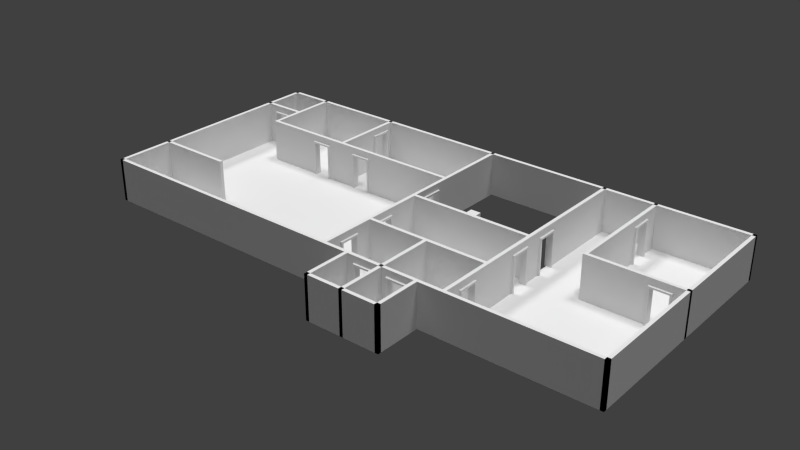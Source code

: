 # Source: Office.blend  (saved by Blender 2.73.0; exported with 4.5.12 LTS)
import bpy
from mathutils import Matrix  # noqa: F401  (used for matrix-valued properties, if any)

bpy.ops.wm.read_factory_settings(use_empty=True)
scene = bpy.context.scene
scene.name = 'Scene'

# ---- collections
col_collection_1 = bpy.data.collections.new('Collection 1'); scene.collection.children.link(col_collection_1)

# ---- materials (node trees are filled in below, after node groups)
mat_mat_floor = bpy.data.materials.new('Mat_Floor')
mat_mat_floor.alpha_threshold = 0.0
mat_mat_floor.use_transparent_shadow = False
mat_mat_floor.roughness = 0.5
mat_mat_floor.line_color = (0.0, 0.0, 0.0, 1.0)
mat_mat_wall = bpy.data.materials.new('Mat_Wall')
mat_mat_wall.alpha_threshold = 0.0
mat_mat_wall.use_transparent_shadow = False
mat_mat_wall.roughness = 0.5
mat_mat_wall.specular_intensity = 0.0

# ---- material node trees

# ---- world
world_world = bpy.data.worlds.new('World'); scene.world = world_world
world_world.color = (0.05088, 0.05088, 0.05088)
world_world.use_sun_shadow = False
world_world.sun_shadow_jitter_overblur = 0.0
world_world.cycles.sampling_method = 'MANUAL'
world_world.cycles.sample_map_resolution = 256

# ---- lights
light_sun_002 = bpy.data.lights.new('Sun.002', 'SUN')
light_sun_002.transmission_factor = 0.0
light_sun_002.angle = 0.1993
light_sun_002.energy = 1.0
light_sun_002.shadow_buffer_clip_start = 0.5
light_sun_002.shadow_soft_size = 0.1
light_sun_002.shadow_cascade_max_distance = 1000.0
light_sun_002.cycles.use_multiple_importance_sampling = False
light_sun_001 = bpy.data.lights.new('Sun.001', 'SUN')
light_sun_001.transmission_factor = 0.0
light_sun_001.angle = 0.1993
light_sun_001.energy = 1.0
light_sun_001.shadow_buffer_clip_start = 0.5
light_sun_001.shadow_soft_size = 0.1
light_sun_001.shadow_cascade_max_distance = 1000.0
light_sun_001.cycles.use_multiple_importance_sampling = False
light_sun = bpy.data.lights.new('Sun', 'SUN')
light_sun.transmission_factor = 0.0
light_sun.angle = 0.1993
light_sun.energy = 1.0
light_sun.shadow_buffer_clip_start = 0.5
light_sun.shadow_soft_size = 0.1
light_sun.shadow_cascade_max_distance = 1000.0
light_sun.cycles.use_multiple_importance_sampling = False

# ---- meshes
me_cube_016 = bpy.data.meshes.new('Cube.016')
me_cube_016.from_pydata([(-0.2, -0.6, 0.0), (-0.2, 0.6, 0.0), (0.2, 0.6, 0.0), (0.2, -0.6, 0.0), (-0.2, -0.6, 2.1), (-0.2, 0.6, 2.1), (0.2, 0.6, 2.1), (0.2, -0.6, 2.1), (-0.2, -0.5, 2.1), (0.2, -0.5, 2.1), (0.2, -0.5, 0.0), (-0.2, 0.5, 2.1), (0.2, 0.5, 0.0), (0.2, 0.5, 2.1), (-0.2, -0.6, 2.0), (-0.2, 0.6, 2.0), (0.2, 0.6, 2.0), (0.2, -0.6, 2.0), (0.2, -0.5, 2.0), (0.2, 0.5, 2.0), (-0.2, 0.5, 2.0), (-0.2, -0.5, 0.0), (-0.2, 0.5, 0.0), (-0.2, -0.5, 2.0), (-0.15, 0.6, 2.1), (-0.15, 0.6, 0.0), (-0.15, -0.6, 2.1), (-0.15, -0.6, 0.0), (-0.15, -0.5, 2.1), (-0.15, 0.5, 2.1), (-0.15, -0.6, 2.0), (-0.15, 0.6, 2.0), (-0.15, -0.5, 2.0), (-0.15, 0.5, 0.0), (-0.15, -0.5, 0.0), (-0.15, 0.5, 2.0), (0.15, 0.6, 2.1), (0.15, -0.6, 0.0), (0.15, -0.6, 2.0), (0.15, 0.5, 0.0), (0.15, -0.5, 0.0), (0.15, 0.5, 2.0), (0.15, 0.6, 0.0), (0.15, -0.6, 2.1), (0.15, -0.5, 2.1), (0.15, 0.5, 2.1), (0.15, 0.6, 2.0), (0.15, -0.5, 2.0), (1.49e-08, 0.65, 0.0), (1.49e-08, -0.65, 2.15), (1.49e-08, -0.5, 2.15), (1.49e-08, 0.5, 2.15), (1.49e-08, 0.65, 2.0), (-1.49e-08, -0.5, 2.0), (1.49e-08, 0.65, 2.15), (1.49e-08, -0.65, 0.0), (1.49e-08, -0.65, 2.0), (-1.49e-08, 0.5, 0.0), (-1.49e-08, -0.5, 0.0), (1.49e-08, 0.5, 2.0)], [], [(46, 16, 2, 42), (18, 17, 3, 10), (30, 14, 0, 27), (29, 24, 5, 11), (26, 28, 8, 4), (16, 19, 12, 2), (28, 29, 11, 8), (6, 13, 19, 16), (13, 9, 18, 19), (26, 4, 14, 30), (9, 7, 17, 18), (36, 6, 16, 46), (11, 5, 15, 20), (32, 34, 21, 23), (20, 15, 1, 22), (39, 42, 2, 12), (37, 40, 10, 3), (35, 32, 23, 20), (14, 23, 21, 0), (8, 11, 20, 23), (4, 8, 23, 14), (33, 35, 20, 22), (57, 59, 35, 33), (59, 53, 32, 35), (0, 21, 34, 27), (22, 1, 25, 33), (53, 58, 34, 32), (5, 24, 31, 15), (49, 26, 30, 56), (50, 51, 29, 28), (49, 50, 28, 26), (51, 54, 24, 29), (56, 30, 27, 55), (15, 31, 25, 1), (17, 38, 37, 3), (13, 6, 36, 45), (7, 9, 44, 43), (9, 13, 45, 44), (7, 43, 38, 17), (18, 10, 40, 47), (19, 18, 47, 41), (12, 19, 41, 39), (55, 58, 40, 37), (57, 48, 42, 39), (54, 36, 46, 52), (52, 46, 42, 48), (31, 52, 48, 25), (24, 54, 52, 31), (33, 25, 48, 57), (27, 34, 58, 55), (38, 56, 55, 37), (45, 36, 54, 51), (43, 44, 50, 49), (44, 45, 51, 50), (43, 49, 56, 38), (47, 40, 58, 53), (41, 47, 53, 59), (39, 41, 59, 57)])
me_cube_016.use_remesh_preserve_volume = False
me_cube_016.use_remesh_preserve_attributes = False
me_cube_016.use_mirror_vertex_groups = False
me_cube_016.update()
me_cube_015 = bpy.data.meshes.new('Cube.015')
me_cube_015.from_pydata([(-0.2, -0.6, 0.0), (-0.2, 0.6, 0.0), (0.2, 0.6, 0.0), (0.2, -0.6, 0.0), (-0.2, -0.6, 2.1), (-0.2, 0.6, 2.1), (0.2, 0.6, 2.1), (0.2, -0.6, 2.1), (-0.2, -0.5, 2.1), (0.2, -0.5, 2.1), (0.2, -0.5, 0.0), (-0.2, 0.5, 2.1), (0.2, 0.5, 0.0), (0.2, 0.5, 2.1), (-0.2, -0.6, 2.0), (-0.2, 0.6, 2.0), (0.2, 0.6, 2.0), (0.2, -0.6, 2.0), (0.2, -0.5, 2.0), (0.2, 0.5, 2.0), (-0.2, 0.5, 2.0), (-0.2, -0.5, 0.0), (-0.2, 0.5, 0.0), (-0.2, -0.5, 2.0), (-0.15, 0.6, 2.1), (-0.15, 0.6, 0.0), (-0.15, -0.6, 2.1), (-0.15, -0.6, 0.0), (-0.15, -0.5, 2.1), (-0.15, 0.5, 2.1), (-0.15, -0.6, 2.0), (-0.15, 0.6, 2.0), (-0.15, -0.5, 2.0), (-0.15, 0.5, 0.0), (-0.15, -0.5, 0.0), (-0.15, 0.5, 2.0), (0.15, 0.6, 2.1), (0.15, -0.6, 0.0), (0.15, -0.6, 2.0), (0.15, 0.5, 0.0), (0.15, -0.5, 0.0), (0.15, 0.5, 2.0), (0.15, 0.6, 0.0), (0.15, -0.6, 2.1), (0.15, -0.5, 2.1), (0.15, 0.5, 2.1), (0.15, 0.6, 2.0), (0.15, -0.5, 2.0), (1.49e-08, 0.65, 0.0), (1.49e-08, -0.65, 2.15), (1.49e-08, -0.5, 2.15), (1.49e-08, 0.5, 2.15), (1.49e-08, 0.65, 2.0), (-1.49e-08, -0.5, 2.0), (1.49e-08, 0.65, 2.15), (1.49e-08, -0.65, 0.0), (1.49e-08, -0.65, 2.0), (-1.49e-08, 0.5, 0.0), (-1.49e-08, -0.5, 0.0), (1.49e-08, 0.5, 2.0)], [], [(46, 16, 2, 42), (18, 17, 3, 10), (30, 14, 0, 27), (29, 24, 5, 11), (26, 28, 8, 4), (16, 19, 12, 2), (28, 29, 11, 8), (6, 13, 19, 16), (13, 9, 18, 19), (26, 4, 14, 30), (9, 7, 17, 18), (36, 6, 16, 46), (11, 5, 15, 20), (32, 34, 21, 23), (20, 15, 1, 22), (39, 42, 2, 12), (37, 40, 10, 3), (35, 32, 23, 20), (14, 23, 21, 0), (8, 11, 20, 23), (4, 8, 23, 14), (33, 35, 20, 22), (57, 59, 35, 33), (59, 53, 32, 35), (0, 21, 34, 27), (22, 1, 25, 33), (53, 58, 34, 32), (5, 24, 31, 15), (49, 26, 30, 56), (50, 51, 29, 28), (49, 50, 28, 26), (51, 54, 24, 29), (56, 30, 27, 55), (15, 31, 25, 1), (17, 38, 37, 3), (13, 6, 36, 45), (7, 9, 44, 43), (9, 13, 45, 44), (7, 43, 38, 17), (18, 10, 40, 47), (19, 18, 47, 41), (12, 19, 41, 39), (55, 58, 40, 37), (57, 48, 42, 39), (54, 36, 46, 52), (52, 46, 42, 48), (31, 52, 48, 25), (24, 54, 52, 31), (33, 25, 48, 57), (27, 34, 58, 55), (38, 56, 55, 37), (45, 36, 54, 51), (43, 44, 50, 49), (44, 45, 51, 50), (43, 49, 56, 38), (47, 40, 58, 53), (41, 47, 53, 59), (39, 41, 59, 57)])
me_cube_015.use_remesh_preserve_volume = False
me_cube_015.use_remesh_preserve_attributes = False
me_cube_015.use_mirror_vertex_groups = False
me_cube_015.update()
me_cube_014 = bpy.data.meshes.new('Cube.014')
me_cube_014.from_pydata([(0.2, -0.6, 0.0), (0.2, -0.6, 2.1), (0.2, -0.5, 2.1), (0.2, -0.5, 0.0), (0.2, -0.6, 2.0), (0.2, -0.5, 2.0), (0.0, 0.0, 2.0), (1.49e-08, 0.0, 2.15), (0.15, 0.0, 2.0), (0.15, 0.0, 2.1), (0.2, 0.0, 2.0), (0.2, 0.0, 2.1), (0.15, -0.6, 0.0), (0.15, -0.6, 2.0), (0.15, -0.5, 0.0), (0.15, -0.6, 2.1), (0.15, -0.5, 2.1), (0.15, -0.5, 2.0), (1.49e-08, -0.65, 2.15), (1.49e-08, -0.5, 2.15), (-1.49e-08, -0.5, 2.0), (1.49e-08, -0.65, 0.0), (1.49e-08, -0.65, 2.0), (-1.49e-08, -0.5, 0.0)], [], [(5, 4, 0, 3), (11, 2, 5, 10), (2, 1, 4, 5), (12, 14, 3, 0), (16, 9, 7, 19), (2, 11, 9, 16), (4, 13, 12, 0), (1, 2, 16, 15), (1, 15, 13, 4), (5, 3, 14, 17), (10, 5, 17, 8), (21, 23, 14, 12), (13, 22, 21, 12), (15, 16, 19, 18), (15, 18, 22, 13), (17, 14, 23, 20), (8, 17, 20, 6)])
me_cube_014.use_remesh_preserve_volume = False
me_cube_014.use_remesh_preserve_attributes = False
me_cube_014.use_mirror_vertex_groups = False
me_cube_014.update()
me_cube_013 = bpy.data.meshes.new('Cube.013')
me_cube_013.from_pydata([(-0.2, -0.6, 0.0), (-0.2, 0.6, 0.0), (0.2, 0.6, 0.0), (0.2, -0.6, 0.0), (-0.2, -0.6, 2.1), (-0.2, 0.6, 2.1), (0.2, 0.6, 2.1), (0.2, -0.6, 2.1), (-0.2, -0.5, 2.1), (0.2, -0.5, 2.1), (0.2, -0.5, 0.0), (-0.2, 0.5, 2.1), (0.2, 0.5, 0.0), (0.2, 0.5, 2.1), (-0.2, -0.6, 2.0), (-0.2, 0.6, 2.0), (0.2, 0.6, 2.0), (0.2, -0.6, 2.0), (0.2, -0.5, 2.0), (0.2, 0.5, 2.0), (-0.2, 0.5, 2.0), (-0.2, -0.5, 0.0), (-0.2, 0.5, 0.0), (-0.2, -0.5, 2.0), (-0.15, 0.6, 2.1), (-0.15, 0.6, 0.0), (-0.15, -0.6, 2.1), (-0.15, -0.6, 0.0), (-0.15, -0.5, 2.1), (-0.15, 0.5, 2.1), (-0.15, -0.6, 2.0), (-0.15, 0.6, 2.0), (-0.15, -0.5, 2.0), (-0.15, 0.5, 0.0), (-0.15, -0.5, 0.0), (-0.15, 0.5, 2.0), (0.15, 0.6, 2.1), (0.15, -0.6, 0.0), (0.15, -0.6, 2.0), (0.15, 0.5, 0.0), (0.15, -0.5, 0.0), (0.15, 0.5, 2.0), (0.15, 0.6, 0.0), (0.15, -0.6, 2.1), (0.15, -0.5, 2.1), (0.15, 0.5, 2.1), (0.15, 0.6, 2.0), (0.15, -0.5, 2.0), (1.49e-08, 0.65, 0.0), (1.49e-08, -0.65, 2.15), (1.49e-08, -0.5, 2.15), (1.49e-08, 0.5, 2.15), (1.49e-08, 0.65, 2.0), (-1.49e-08, -0.5, 2.0), (1.49e-08, 0.65, 2.15), (1.49e-08, -0.65, 0.0), (1.49e-08, -0.65, 2.0), (-1.49e-08, 0.5, 0.0), (-1.49e-08, -0.5, 0.0), (1.49e-08, 0.5, 2.0)], [], [(46, 16, 2, 42), (18, 17, 3, 10), (30, 14, 0, 27), (29, 24, 5, 11), (26, 28, 8, 4), (16, 19, 12, 2), (28, 29, 11, 8), (6, 13, 19, 16), (13, 9, 18, 19), (26, 4, 14, 30), (9, 7, 17, 18), (36, 6, 16, 46), (11, 5, 15, 20), (32, 34, 21, 23), (20, 15, 1, 22), (39, 42, 2, 12), (37, 40, 10, 3), (35, 32, 23, 20), (14, 23, 21, 0), (8, 11, 20, 23), (4, 8, 23, 14), (33, 35, 20, 22), (57, 59, 35, 33), (59, 53, 32, 35), (0, 21, 34, 27), (22, 1, 25, 33), (53, 58, 34, 32), (5, 24, 31, 15), (49, 26, 30, 56), (50, 51, 29, 28), (49, 50, 28, 26), (51, 54, 24, 29), (56, 30, 27, 55), (15, 31, 25, 1), (17, 38, 37, 3), (13, 6, 36, 45), (7, 9, 44, 43), (9, 13, 45, 44), (7, 43, 38, 17), (18, 10, 40, 47), (19, 18, 47, 41), (12, 19, 41, 39), (55, 58, 40, 37), (57, 48, 42, 39), (54, 36, 46, 52), (52, 46, 42, 48), (31, 52, 48, 25), (24, 54, 52, 31), (33, 25, 48, 57), (27, 34, 58, 55), (38, 56, 55, 37), (45, 36, 54, 51), (43, 44, 50, 49), (44, 45, 51, 50), (43, 49, 56, 38), (47, 40, 58, 53), (41, 47, 53, 59), (39, 41, 59, 57)])
me_cube_013.use_remesh_preserve_volume = False
me_cube_013.use_remesh_preserve_attributes = False
me_cube_013.use_mirror_vertex_groups = False
me_cube_013.update()
me_cube_012 = bpy.data.meshes.new('Cube.012')
me_cube_012.from_pydata([(-0.2, -0.6, 0.0), (-0.2, 0.6, 0.0), (0.2, 0.6, 0.0), (0.2, -0.6, 0.0), (-0.2, -0.6, 2.1), (-0.2, 0.6, 2.1), (0.2, 0.6, 2.1), (0.2, -0.6, 2.1), (-0.2, -0.5, 2.1), (0.2, -0.5, 2.1), (0.2, -0.5, 0.0), (-0.2, 0.5, 2.1), (0.2, 0.5, 0.0), (0.2, 0.5, 2.1), (-0.2, -0.6, 2.0), (-0.2, 0.6, 2.0), (0.2, 0.6, 2.0), (0.2, -0.6, 2.0), (0.2, -0.5, 2.0), (0.2, 0.5, 2.0), (-0.2, 0.5, 2.0), (-0.2, -0.5, 0.0), (-0.2, 0.5, 0.0), (-0.2, -0.5, 2.0), (-0.15, 0.6, 2.1), (-0.15, 0.6, 0.0), (-0.15, -0.6, 2.1), (-0.15, -0.6, 0.0), (-0.15, -0.5, 2.1), (-0.15, 0.5, 2.1), (-0.15, -0.6, 2.0), (-0.15, 0.6, 2.0), (-0.15, -0.5, 2.0), (-0.15, 0.5, 0.0), (-0.15, -0.5, 0.0), (-0.15, 0.5, 2.0), (0.15, 0.6, 2.1), (0.15, -0.6, 0.0), (0.15, -0.6, 2.0), (0.15, 0.5, 0.0), (0.15, -0.5, 0.0), (0.15, 0.5, 2.0), (0.15, 0.6, 0.0), (0.15, -0.6, 2.1), (0.15, -0.5, 2.1), (0.15, 0.5, 2.1), (0.15, 0.6, 2.0), (0.15, -0.5, 2.0), (1.49e-08, 0.65, 0.0), (1.49e-08, -0.65, 2.15), (1.49e-08, -0.5, 2.15), (1.49e-08, 0.5, 2.15), (1.49e-08, 0.65, 2.0), (-1.49e-08, -0.5, 2.0), (1.49e-08, 0.65, 2.15), (1.49e-08, -0.65, 0.0), (1.49e-08, -0.65, 2.0), (-1.49e-08, 0.5, 0.0), (-1.49e-08, -0.5, 0.0), (1.49e-08, 0.5, 2.0)], [], [(46, 16, 2, 42), (18, 17, 3, 10), (30, 14, 0, 27), (29, 24, 5, 11), (26, 28, 8, 4), (16, 19, 12, 2), (28, 29, 11, 8), (6, 13, 19, 16), (13, 9, 18, 19), (26, 4, 14, 30), (9, 7, 17, 18), (36, 6, 16, 46), (11, 5, 15, 20), (32, 34, 21, 23), (20, 15, 1, 22), (39, 42, 2, 12), (37, 40, 10, 3), (35, 32, 23, 20), (14, 23, 21, 0), (8, 11, 20, 23), (4, 8, 23, 14), (33, 35, 20, 22), (57, 59, 35, 33), (59, 53, 32, 35), (0, 21, 34, 27), (22, 1, 25, 33), (53, 58, 34, 32), (5, 24, 31, 15), (49, 26, 30, 56), (50, 51, 29, 28), (49, 50, 28, 26), (51, 54, 24, 29), (56, 30, 27, 55), (15, 31, 25, 1), (17, 38, 37, 3), (13, 6, 36, 45), (7, 9, 44, 43), (9, 13, 45, 44), (7, 43, 38, 17), (18, 10, 40, 47), (19, 18, 47, 41), (12, 19, 41, 39), (55, 58, 40, 37), (57, 48, 42, 39), (54, 36, 46, 52), (52, 46, 42, 48), (31, 52, 48, 25), (24, 54, 52, 31), (33, 25, 48, 57), (27, 34, 58, 55), (38, 56, 55, 37), (45, 36, 54, 51), (43, 44, 50, 49), (44, 45, 51, 50), (43, 49, 56, 38), (47, 40, 58, 53), (41, 47, 53, 59), (39, 41, 59, 57)])
me_cube_012.use_remesh_preserve_volume = False
me_cube_012.use_remesh_preserve_attributes = False
me_cube_012.use_mirror_vertex_groups = False
me_cube_012.update()
me_cube_011 = bpy.data.meshes.new('Cube.011')
me_cube_011.from_pydata([(-0.2, -0.6, 0.0), (-0.2, 0.6, 0.0), (0.2, 0.6, 0.0), (0.2, -0.6, 0.0), (-0.2, -0.6, 2.1), (-0.2, 0.6, 2.1), (0.2, 0.6, 2.1), (0.2, -0.6, 2.1), (-0.2, -0.5, 2.1), (0.2, -0.5, 2.1), (0.2, -0.5, 0.0), (-0.2, 0.5, 2.1), (0.2, 0.5, 0.0), (0.2, 0.5, 2.1), (-0.2, -0.6, 2.0), (-0.2, 0.6, 2.0), (0.2, 0.6, 2.0), (0.2, -0.6, 2.0), (0.2, -0.5, 2.0), (0.2, 0.5, 2.0), (-0.2, 0.5, 2.0), (-0.2, -0.5, 0.0), (-0.2, 0.5, 0.0), (-0.2, -0.5, 2.0), (-0.15, 0.6, 2.1), (-0.15, 0.6, 0.0), (-0.15, -0.6, 2.1), (-0.15, -0.6, 0.0), (-0.15, -0.5, 2.1), (-0.15, 0.5, 2.1), (-0.15, -0.6, 2.0), (-0.15, 0.6, 2.0), (-0.15, -0.5, 2.0), (-0.15, 0.5, 0.0), (-0.15, -0.5, 0.0), (-0.15, 0.5, 2.0), (0.15, 0.6, 2.1), (0.15, -0.6, 0.0), (0.15, -0.6, 2.0), (0.15, 0.5, 0.0), (0.15, -0.5, 0.0), (0.15, 0.5, 2.0), (0.15, 0.6, 0.0), (0.15, -0.6, 2.1), (0.15, -0.5, 2.1), (0.15, 0.5, 2.1), (0.15, 0.6, 2.0), (0.15, -0.5, 2.0), (1.49e-08, 0.65, 0.0), (1.49e-08, -0.65, 2.15), (1.49e-08, -0.5, 2.15), (1.49e-08, 0.5, 2.15), (1.49e-08, 0.65, 2.0), (-1.49e-08, -0.5, 2.0), (1.49e-08, 0.65, 2.15), (1.49e-08, -0.65, 0.0), (1.49e-08, -0.65, 2.0), (-1.49e-08, 0.5, 0.0), (-1.49e-08, -0.5, 0.0), (1.49e-08, 0.5, 2.0)], [], [(46, 16, 2, 42), (18, 17, 3, 10), (30, 14, 0, 27), (29, 24, 5, 11), (26, 28, 8, 4), (16, 19, 12, 2), (28, 29, 11, 8), (6, 13, 19, 16), (13, 9, 18, 19), (26, 4, 14, 30), (9, 7, 17, 18), (36, 6, 16, 46), (11, 5, 15, 20), (32, 34, 21, 23), (20, 15, 1, 22), (39, 42, 2, 12), (37, 40, 10, 3), (35, 32, 23, 20), (14, 23, 21, 0), (8, 11, 20, 23), (4, 8, 23, 14), (33, 35, 20, 22), (57, 59, 35, 33), (59, 53, 32, 35), (0, 21, 34, 27), (22, 1, 25, 33), (53, 58, 34, 32), (5, 24, 31, 15), (49, 26, 30, 56), (50, 51, 29, 28), (49, 50, 28, 26), (51, 54, 24, 29), (56, 30, 27, 55), (15, 31, 25, 1), (17, 38, 37, 3), (13, 6, 36, 45), (7, 9, 44, 43), (9, 13, 45, 44), (7, 43, 38, 17), (18, 10, 40, 47), (19, 18, 47, 41), (12, 19, 41, 39), (55, 58, 40, 37), (57, 48, 42, 39), (54, 36, 46, 52), (52, 46, 42, 48), (31, 52, 48, 25), (24, 54, 52, 31), (33, 25, 48, 57), (27, 34, 58, 55), (38, 56, 55, 37), (45, 36, 54, 51), (43, 44, 50, 49), (44, 45, 51, 50), (43, 49, 56, 38), (47, 40, 58, 53), (41, 47, 53, 59), (39, 41, 59, 57)])
me_cube_011.use_remesh_preserve_volume = False
me_cube_011.use_remesh_preserve_attributes = False
me_cube_011.use_mirror_vertex_groups = False
me_cube_011.update()
me_cube_010 = bpy.data.meshes.new('Cube.010')
me_cube_010.from_pydata([(-0.2, -0.6, 0.0), (-0.2, 0.6, 0.0), (0.2, 0.6, 0.0), (0.2, -0.6, 0.0), (-0.2, -0.6, 2.1), (-0.2, 0.6, 2.1), (0.2, 0.6, 2.1), (0.2, -0.6, 2.1), (-0.2, -0.5, 2.1), (0.2, -0.5, 2.1), (0.2, -0.5, 0.0), (-0.2, 0.5, 2.1), (0.2, 0.5, 0.0), (0.2, 0.5, 2.1), (-0.2, -0.6, 2.0), (-0.2, 0.6, 2.0), (0.2, 0.6, 2.0), (0.2, -0.6, 2.0), (0.2, -0.5, 2.0), (0.2, 0.5, 2.0), (-0.2, 0.5, 2.0), (-0.2, -0.5, 0.0), (-0.2, 0.5, 0.0), (-0.2, -0.5, 2.0), (-0.15, 0.6, 2.1), (-0.15, 0.6, 0.0), (-0.15, -0.6, 2.1), (-0.15, -0.6, 0.0), (-0.15, -0.5, 2.1), (-0.15, 0.5, 2.1), (-0.15, -0.6, 2.0), (-0.15, 0.6, 2.0), (-0.15, -0.5, 2.0), (-0.15, 0.5, 0.0), (-0.15, -0.5, 0.0), (-0.15, 0.5, 2.0), (0.15, 0.6, 2.1), (0.15, -0.6, 0.0), (0.15, -0.6, 2.0), (0.15, 0.5, 0.0), (0.15, -0.5, 0.0), (0.15, 0.5, 2.0), (0.15, 0.6, 0.0), (0.15, -0.6, 2.1), (0.15, -0.5, 2.1), (0.15, 0.5, 2.1), (0.15, 0.6, 2.0), (0.15, -0.5, 2.0), (1.49e-08, 0.65, 0.0), (1.49e-08, -0.65, 2.15), (1.49e-08, -0.5, 2.15), (1.49e-08, 0.5, 2.15), (1.49e-08, 0.65, 2.0), (-1.49e-08, -0.5, 2.0), (1.49e-08, 0.65, 2.15), (1.49e-08, -0.65, 0.0), (1.49e-08, -0.65, 2.0), (-1.49e-08, 0.5, 0.0), (-1.49e-08, -0.5, 0.0), (1.49e-08, 0.5, 2.0)], [], [(46, 16, 2, 42), (18, 17, 3, 10), (30, 14, 0, 27), (29, 24, 5, 11), (26, 28, 8, 4), (16, 19, 12, 2), (28, 29, 11, 8), (6, 13, 19, 16), (13, 9, 18, 19), (26, 4, 14, 30), (9, 7, 17, 18), (36, 6, 16, 46), (11, 5, 15, 20), (32, 34, 21, 23), (20, 15, 1, 22), (39, 42, 2, 12), (37, 40, 10, 3), (35, 32, 23, 20), (14, 23, 21, 0), (8, 11, 20, 23), (4, 8, 23, 14), (33, 35, 20, 22), (57, 59, 35, 33), (59, 53, 32, 35), (0, 21, 34, 27), (22, 1, 25, 33), (53, 58, 34, 32), (5, 24, 31, 15), (49, 26, 30, 56), (50, 51, 29, 28), (49, 50, 28, 26), (51, 54, 24, 29), (56, 30, 27, 55), (15, 31, 25, 1), (17, 38, 37, 3), (13, 6, 36, 45), (7, 9, 44, 43), (9, 13, 45, 44), (7, 43, 38, 17), (18, 10, 40, 47), (19, 18, 47, 41), (12, 19, 41, 39), (55, 58, 40, 37), (57, 48, 42, 39), (54, 36, 46, 52), (52, 46, 42, 48), (31, 52, 48, 25), (24, 54, 52, 31), (33, 25, 48, 57), (27, 34, 58, 55), (38, 56, 55, 37), (45, 36, 54, 51), (43, 44, 50, 49), (44, 45, 51, 50), (43, 49, 56, 38), (47, 40, 58, 53), (41, 47, 53, 59), (39, 41, 59, 57)])
me_cube_010.use_remesh_preserve_volume = False
me_cube_010.use_remesh_preserve_attributes = False
me_cube_010.use_mirror_vertex_groups = False
me_cube_010.update()
me_cube_009 = bpy.data.meshes.new('Cube.009')
me_cube_009.from_pydata([(-0.2, -0.6, 0.0), (-0.2, 0.6, 0.0), (0.2, 0.6, 0.0), (0.2, -0.6, 0.0), (-0.2, -0.6, 2.1), (-0.2, 0.6, 2.1), (0.2, 0.6, 2.1), (0.2, -0.6, 2.1), (-0.2, -0.5, 2.1), (0.2, -0.5, 2.1), (0.2, -0.5, 0.0), (-0.2, 0.5, 2.1), (0.2, 0.5, 0.0), (0.2, 0.5, 2.1), (-0.2, -0.6, 2.0), (-0.2, 0.6, 2.0), (0.2, 0.6, 2.0), (0.2, -0.6, 2.0), (0.2, -0.5, 2.0), (0.2, 0.5, 2.0), (-0.2, 0.5, 2.0), (-0.2, -0.5, 0.0), (-0.2, 0.5, 0.0), (-0.2, -0.5, 2.0), (-0.15, 0.6, 2.1), (-0.15, 0.6, 0.0), (-0.15, -0.6, 2.1), (-0.15, -0.6, 0.0), (-0.15, -0.5, 2.1), (-0.15, 0.5, 2.1), (-0.15, -0.6, 2.0), (-0.15, 0.6, 2.0), (-0.15, -0.5, 2.0), (-0.15, 0.5, 0.0), (-0.15, -0.5, 0.0), (-0.15, 0.5, 2.0), (0.15, 0.6, 2.1), (0.15, -0.6, 0.0), (0.15, -0.6, 2.0), (0.15, 0.5, 0.0), (0.15, -0.5, 0.0), (0.15, 0.5, 2.0), (0.15, 0.6, 0.0), (0.15, -0.6, 2.1), (0.15, -0.5, 2.1), (0.15, 0.5, 2.1), (0.15, 0.6, 2.0), (0.15, -0.5, 2.0), (1.49e-08, 0.65, 0.0), (1.49e-08, -0.65, 2.15), (1.49e-08, -0.5, 2.15), (1.49e-08, 0.5, 2.15), (1.49e-08, 0.65, 2.0), (-1.49e-08, -0.5, 2.0), (1.49e-08, 0.65, 2.15), (1.49e-08, -0.65, 0.0), (1.49e-08, -0.65, 2.0), (-1.49e-08, 0.5, 0.0), (-1.49e-08, -0.5, 0.0), (1.49e-08, 0.5, 2.0)], [], [(46, 16, 2, 42), (18, 17, 3, 10), (30, 14, 0, 27), (29, 24, 5, 11), (26, 28, 8, 4), (16, 19, 12, 2), (28, 29, 11, 8), (6, 13, 19, 16), (13, 9, 18, 19), (26, 4, 14, 30), (9, 7, 17, 18), (36, 6, 16, 46), (11, 5, 15, 20), (32, 34, 21, 23), (20, 15, 1, 22), (39, 42, 2, 12), (37, 40, 10, 3), (35, 32, 23, 20), (14, 23, 21, 0), (8, 11, 20, 23), (4, 8, 23, 14), (33, 35, 20, 22), (57, 59, 35, 33), (59, 53, 32, 35), (0, 21, 34, 27), (22, 1, 25, 33), (53, 58, 34, 32), (5, 24, 31, 15), (49, 26, 30, 56), (50, 51, 29, 28), (49, 50, 28, 26), (51, 54, 24, 29), (56, 30, 27, 55), (15, 31, 25, 1), (17, 38, 37, 3), (13, 6, 36, 45), (7, 9, 44, 43), (9, 13, 45, 44), (7, 43, 38, 17), (18, 10, 40, 47), (19, 18, 47, 41), (12, 19, 41, 39), (55, 58, 40, 37), (57, 48, 42, 39), (54, 36, 46, 52), (52, 46, 42, 48), (31, 52, 48, 25), (24, 54, 52, 31), (33, 25, 48, 57), (27, 34, 58, 55), (38, 56, 55, 37), (45, 36, 54, 51), (43, 44, 50, 49), (44, 45, 51, 50), (43, 49, 56, 38), (47, 40, 58, 53), (41, 47, 53, 59), (39, 41, 59, 57)])
me_cube_009.use_remesh_preserve_volume = False
me_cube_009.use_remesh_preserve_attributes = False
me_cube_009.use_mirror_vertex_groups = False
me_cube_009.update()
me_cube_008 = bpy.data.meshes.new('Cube.008')
me_cube_008.from_pydata([(-0.2, -0.6, 0.0), (-0.2, 0.6, 0.0), (0.2, 0.6, 0.0), (0.2, -0.6, 0.0), (-0.2, -0.6, 2.1), (-0.2, 0.6, 2.1), (0.2, 0.6, 2.1), (0.2, -0.6, 2.1), (-0.2, -0.5, 2.1), (0.2, -0.5, 2.1), (0.2, -0.5, 0.0), (-0.2, 0.5, 2.1), (0.2, 0.5, 0.0), (0.2, 0.5, 2.1), (-0.2, -0.6, 2.0), (-0.2, 0.6, 2.0), (0.2, 0.6, 2.0), (0.2, -0.6, 2.0), (0.2, -0.5, 2.0), (0.2, 0.5, 2.0), (-0.2, 0.5, 2.0), (-0.2, -0.5, 0.0), (-0.2, 0.5, 0.0), (-0.2, -0.5, 2.0), (-0.15, 0.6, 2.1), (-0.15, 0.6, 0.0), (-0.15, -0.6, 2.1), (-0.15, -0.6, 0.0), (-0.15, -0.5, 2.1), (-0.15, 0.5, 2.1), (-0.15, -0.6, 2.0), (-0.15, 0.6, 2.0), (-0.15, -0.5, 2.0), (-0.15, 0.5, 0.0), (-0.15, -0.5, 0.0), (-0.15, 0.5, 2.0), (0.15, 0.6, 2.1), (0.15, -0.6, 0.0), (0.15, -0.6, 2.0), (0.15, 0.5, 0.0), (0.15, -0.5, 0.0), (0.15, 0.5, 2.0), (0.15, 0.6, 0.0), (0.15, -0.6, 2.1), (0.15, -0.5, 2.1), (0.15, 0.5, 2.1), (0.15, 0.6, 2.0), (0.15, -0.5, 2.0), (1.49e-08, 0.65, 0.0), (1.49e-08, -0.65, 2.15), (1.49e-08, -0.5, 2.15), (1.49e-08, 0.5, 2.15), (1.49e-08, 0.65, 2.0), (-1.49e-08, -0.5, 2.0), (1.49e-08, 0.65, 2.15), (1.49e-08, -0.65, 0.0), (1.49e-08, -0.65, 2.0), (-1.49e-08, 0.5, 0.0), (-1.49e-08, -0.5, 0.0), (1.49e-08, 0.5, 2.0)], [], [(46, 16, 2, 42), (18, 17, 3, 10), (30, 14, 0, 27), (29, 24, 5, 11), (26, 28, 8, 4), (16, 19, 12, 2), (28, 29, 11, 8), (6, 13, 19, 16), (13, 9, 18, 19), (26, 4, 14, 30), (9, 7, 17, 18), (36, 6, 16, 46), (11, 5, 15, 20), (32, 34, 21, 23), (20, 15, 1, 22), (39, 42, 2, 12), (37, 40, 10, 3), (35, 32, 23, 20), (14, 23, 21, 0), (8, 11, 20, 23), (4, 8, 23, 14), (33, 35, 20, 22), (57, 59, 35, 33), (59, 53, 32, 35), (0, 21, 34, 27), (22, 1, 25, 33), (53, 58, 34, 32), (5, 24, 31, 15), (49, 26, 30, 56), (50, 51, 29, 28), (49, 50, 28, 26), (51, 54, 24, 29), (56, 30, 27, 55), (15, 31, 25, 1), (17, 38, 37, 3), (13, 6, 36, 45), (7, 9, 44, 43), (9, 13, 45, 44), (7, 43, 38, 17), (18, 10, 40, 47), (19, 18, 47, 41), (12, 19, 41, 39), (55, 58, 40, 37), (57, 48, 42, 39), (54, 36, 46, 52), (52, 46, 42, 48), (31, 52, 48, 25), (24, 54, 52, 31), (33, 25, 48, 57), (27, 34, 58, 55), (38, 56, 55, 37), (45, 36, 54, 51), (43, 44, 50, 49), (44, 45, 51, 50), (43, 49, 56, 38), (47, 40, 58, 53), (41, 47, 53, 59), (39, 41, 59, 57)])
me_cube_008.use_remesh_preserve_volume = False
me_cube_008.use_remesh_preserve_attributes = False
me_cube_008.use_mirror_vertex_groups = False
me_cube_008.update()
me_cube_007 = bpy.data.meshes.new('Cube.007')
me_cube_007.from_pydata([(-0.2, -0.6, 0.0), (-0.2, 0.6, 0.0), (0.2, 0.6, 0.0), (0.2, -0.6, 0.0), (-0.2, -0.6, 2.1), (-0.2, 0.6, 2.1), (0.2, 0.6, 2.1), (0.2, -0.6, 2.1), (-0.2, -0.5, 2.1), (0.2, -0.5, 2.1), (0.2, -0.5, 0.0), (-0.2, 0.5, 2.1), (0.2, 0.5, 0.0), (0.2, 0.5, 2.1), (-0.2, -0.6, 2.0), (-0.2, 0.6, 2.0), (0.2, 0.6, 2.0), (0.2, -0.6, 2.0), (0.2, -0.5, 2.0), (0.2, 0.5, 2.0), (-0.2, 0.5, 2.0), (-0.2, -0.5, 0.0), (-0.2, 0.5, 0.0), (-0.2, -0.5, 2.0), (-0.15, 0.6, 2.1), (-0.15, 0.6, 0.0), (-0.15, -0.6, 2.1), (-0.15, -0.6, 0.0), (-0.15, -0.5, 2.1), (-0.15, 0.5, 2.1), (-0.15, -0.6, 2.0), (-0.15, 0.6, 2.0), (-0.15, -0.5, 2.0), (-0.15, 0.5, 0.0), (-0.15, -0.5, 0.0), (-0.15, 0.5, 2.0), (0.15, 0.6, 2.1), (0.15, -0.6, 0.0), (0.15, -0.6, 2.0), (0.15, 0.5, 0.0), (0.15, -0.5, 0.0), (0.15, 0.5, 2.0), (0.15, 0.6, 0.0), (0.15, -0.6, 2.1), (0.15, -0.5, 2.1), (0.15, 0.5, 2.1), (0.15, 0.6, 2.0), (0.15, -0.5, 2.0), (1.49e-08, 0.65, 0.0), (1.49e-08, -0.65, 2.15), (1.49e-08, -0.5, 2.15), (1.49e-08, 0.5, 2.15), (1.49e-08, 0.65, 2.0), (-1.49e-08, -0.5, 2.0), (1.49e-08, 0.65, 2.15), (1.49e-08, -0.65, 0.0), (1.49e-08, -0.65, 2.0), (-1.49e-08, 0.5, 0.0), (-1.49e-08, -0.5, 0.0), (1.49e-08, 0.5, 2.0)], [], [(46, 16, 2, 42), (18, 17, 3, 10), (30, 14, 0, 27), (29, 24, 5, 11), (26, 28, 8, 4), (16, 19, 12, 2), (28, 29, 11, 8), (6, 13, 19, 16), (13, 9, 18, 19), (26, 4, 14, 30), (9, 7, 17, 18), (36, 6, 16, 46), (11, 5, 15, 20), (32, 34, 21, 23), (20, 15, 1, 22), (39, 42, 2, 12), (37, 40, 10, 3), (35, 32, 23, 20), (14, 23, 21, 0), (8, 11, 20, 23), (4, 8, 23, 14), (33, 35, 20, 22), (57, 59, 35, 33), (59, 53, 32, 35), (0, 21, 34, 27), (22, 1, 25, 33), (53, 58, 34, 32), (5, 24, 31, 15), (49, 26, 30, 56), (50, 51, 29, 28), (49, 50, 28, 26), (51, 54, 24, 29), (56, 30, 27, 55), (15, 31, 25, 1), (17, 38, 37, 3), (13, 6, 36, 45), (7, 9, 44, 43), (9, 13, 45, 44), (7, 43, 38, 17), (18, 10, 40, 47), (19, 18, 47, 41), (12, 19, 41, 39), (55, 58, 40, 37), (57, 48, 42, 39), (54, 36, 46, 52), (52, 46, 42, 48), (31, 52, 48, 25), (24, 54, 52, 31), (33, 25, 48, 57), (27, 34, 58, 55), (38, 56, 55, 37), (45, 36, 54, 51), (43, 44, 50, 49), (44, 45, 51, 50), (43, 49, 56, 38), (47, 40, 58, 53), (41, 47, 53, 59), (39, 41, 59, 57)])
me_cube_007.use_remesh_preserve_volume = False
me_cube_007.use_remesh_preserve_attributes = False
me_cube_007.use_mirror_vertex_groups = False
me_cube_007.update()
me_cube_006 = bpy.data.meshes.new('Cube.006')
me_cube_006.from_pydata([(-0.2, -0.6, 0.0), (-0.2, 0.6, 0.0), (0.2, 0.6, 0.0), (0.2, -0.6, 0.0), (-0.2, -0.6, 2.1), (-0.2, 0.6, 2.1), (0.2, 0.6, 2.1), (0.2, -0.6, 2.1), (-0.2, -0.5, 2.1), (0.2, -0.5, 2.1), (0.2, -0.5, 0.0), (-0.2, 0.5, 2.1), (0.2, 0.5, 0.0), (0.2, 0.5, 2.1), (-0.2, -0.6, 2.0), (-0.2, 0.6, 2.0), (0.2, 0.6, 2.0), (0.2, -0.6, 2.0), (0.2, -0.5, 2.0), (0.2, 0.5, 2.0), (-0.2, 0.5, 2.0), (-0.2, -0.5, 0.0), (-0.2, 0.5, 0.0), (-0.2, -0.5, 2.0), (-0.15, 0.6, 2.1), (-0.15, 0.6, 0.0), (-0.15, -0.6, 2.1), (-0.15, -0.6, 0.0), (-0.15, -0.5, 2.1), (-0.15, 0.5, 2.1), (-0.15, -0.6, 2.0), (-0.15, 0.6, 2.0), (-0.15, -0.5, 2.0), (-0.15, 0.5, 0.0), (-0.15, -0.5, 0.0), (-0.15, 0.5, 2.0), (0.15, 0.6, 2.1), (0.15, -0.6, 0.0), (0.15, -0.6, 2.0), (0.15, 0.5, 0.0), (0.15, -0.5, 0.0), (0.15, 0.5, 2.0), (0.15, 0.6, 0.0), (0.15, -0.6, 2.1), (0.15, -0.5, 2.1), (0.15, 0.5, 2.1), (0.15, 0.6, 2.0), (0.15, -0.5, 2.0), (1.49e-08, 0.65, 0.0), (1.49e-08, -0.65, 2.15), (1.49e-08, -0.5, 2.15), (1.49e-08, 0.5, 2.15), (1.49e-08, 0.65, 2.0), (-1.49e-08, -0.5, 2.0), (1.49e-08, 0.65, 2.15), (1.49e-08, -0.65, 0.0), (1.49e-08, -0.65, 2.0), (-1.49e-08, 0.5, 0.0), (-1.49e-08, -0.5, 0.0), (1.49e-08, 0.5, 2.0)], [], [(46, 16, 2, 42), (18, 17, 3, 10), (30, 14, 0, 27), (29, 24, 5, 11), (26, 28, 8, 4), (16, 19, 12, 2), (28, 29, 11, 8), (6, 13, 19, 16), (13, 9, 18, 19), (26, 4, 14, 30), (9, 7, 17, 18), (36, 6, 16, 46), (11, 5, 15, 20), (32, 34, 21, 23), (20, 15, 1, 22), (39, 42, 2, 12), (37, 40, 10, 3), (35, 32, 23, 20), (14, 23, 21, 0), (8, 11, 20, 23), (4, 8, 23, 14), (33, 35, 20, 22), (57, 59, 35, 33), (59, 53, 32, 35), (0, 21, 34, 27), (22, 1, 25, 33), (53, 58, 34, 32), (5, 24, 31, 15), (49, 26, 30, 56), (50, 51, 29, 28), (49, 50, 28, 26), (51, 54, 24, 29), (56, 30, 27, 55), (15, 31, 25, 1), (17, 38, 37, 3), (13, 6, 36, 45), (7, 9, 44, 43), (9, 13, 45, 44), (7, 43, 38, 17), (18, 10, 40, 47), (19, 18, 47, 41), (12, 19, 41, 39), (55, 58, 40, 37), (57, 48, 42, 39), (54, 36, 46, 52), (52, 46, 42, 48), (31, 52, 48, 25), (24, 54, 52, 31), (33, 25, 48, 57), (27, 34, 58, 55), (38, 56, 55, 37), (45, 36, 54, 51), (43, 44, 50, 49), (44, 45, 51, 50), (43, 49, 56, 38), (47, 40, 58, 53), (41, 47, 53, 59), (39, 41, 59, 57)])
me_cube_006.use_remesh_preserve_volume = False
me_cube_006.use_remesh_preserve_attributes = False
me_cube_006.use_mirror_vertex_groups = False
me_cube_006.update()
me_cube_005 = bpy.data.meshes.new('Cube.005')
me_cube_005.from_pydata([(-0.2, -0.6, 0.0), (-0.2, 0.6, 0.0), (0.2, 0.6, 0.0), (0.2, -0.6, 0.0), (-0.2, -0.6, 2.1), (-0.2, 0.6, 2.1), (0.2, 0.6, 2.1), (0.2, -0.6, 2.1), (-0.2, -0.5, 2.1), (0.2, -0.5, 2.1), (0.2, -0.5, 0.0), (-0.2, 0.5, 2.1), (0.2, 0.5, 0.0), (0.2, 0.5, 2.1), (-0.2, -0.6, 2.0), (-0.2, 0.6, 2.0), (0.2, 0.6, 2.0), (0.2, -0.6, 2.0), (0.2, -0.5, 2.0), (0.2, 0.5, 2.0), (-0.2, 0.5, 2.0), (-0.2, -0.5, 0.0), (-0.2, 0.5, 0.0), (-0.2, -0.5, 2.0), (-0.15, 0.6, 2.1), (-0.15, 0.6, 0.0), (-0.15, -0.6, 2.1), (-0.15, -0.6, 0.0), (-0.15, -0.5, 2.1), (-0.15, 0.5, 2.1), (-0.15, -0.6, 2.0), (-0.15, 0.6, 2.0), (-0.15, -0.5, 2.0), (-0.15, 0.5, 0.0), (-0.15, -0.5, 0.0), (-0.15, 0.5, 2.0), (0.15, 0.6, 2.1), (0.15, -0.6, 0.0), (0.15, -0.6, 2.0), (0.15, 0.5, 0.0), (0.15, -0.5, 0.0), (0.15, 0.5, 2.0), (0.15, 0.6, 0.0), (0.15, -0.6, 2.1), (0.15, -0.5, 2.1), (0.15, 0.5, 2.1), (0.15, 0.6, 2.0), (0.15, -0.5, 2.0), (1.49e-08, 0.65, 0.0), (1.49e-08, -0.65, 2.15), (1.49e-08, -0.5, 2.15), (1.49e-08, 0.5, 2.15), (1.49e-08, 0.65, 2.0), (-1.49e-08, -0.5, 2.0), (1.49e-08, 0.65, 2.15), (1.49e-08, -0.65, 0.0), (1.49e-08, -0.65, 2.0), (-1.49e-08, 0.5, 0.0), (-1.49e-08, -0.5, 0.0), (1.49e-08, 0.5, 2.0)], [], [(46, 16, 2, 42), (18, 17, 3, 10), (30, 14, 0, 27), (29, 24, 5, 11), (26, 28, 8, 4), (16, 19, 12, 2), (28, 29, 11, 8), (6, 13, 19, 16), (13, 9, 18, 19), (26, 4, 14, 30), (9, 7, 17, 18), (36, 6, 16, 46), (11, 5, 15, 20), (32, 34, 21, 23), (20, 15, 1, 22), (39, 42, 2, 12), (37, 40, 10, 3), (35, 32, 23, 20), (14, 23, 21, 0), (8, 11, 20, 23), (4, 8, 23, 14), (33, 35, 20, 22), (57, 59, 35, 33), (59, 53, 32, 35), (0, 21, 34, 27), (22, 1, 25, 33), (53, 58, 34, 32), (5, 24, 31, 15), (49, 26, 30, 56), (50, 51, 29, 28), (49, 50, 28, 26), (51, 54, 24, 29), (56, 30, 27, 55), (15, 31, 25, 1), (17, 38, 37, 3), (13, 6, 36, 45), (7, 9, 44, 43), (9, 13, 45, 44), (7, 43, 38, 17), (18, 10, 40, 47), (19, 18, 47, 41), (12, 19, 41, 39), (55, 58, 40, 37), (57, 48, 42, 39), (54, 36, 46, 52), (52, 46, 42, 48), (31, 52, 48, 25), (24, 54, 52, 31), (33, 25, 48, 57), (27, 34, 58, 55), (38, 56, 55, 37), (45, 36, 54, 51), (43, 44, 50, 49), (44, 45, 51, 50), (43, 49, 56, 38), (47, 40, 58, 53), (41, 47, 53, 59), (39, 41, 59, 57)])
me_cube_005.use_remesh_preserve_volume = False
me_cube_005.use_remesh_preserve_attributes = False
me_cube_005.use_mirror_vertex_groups = False
me_cube_005.update()
me_cube_004 = bpy.data.meshes.new('Cube.004')
me_cube_004.from_pydata([(-0.2, -0.6, 0.0), (-0.2, 0.6, 0.0), (0.2, 0.6, 0.0), (0.2, -0.6, 0.0), (-0.2, -0.6, 2.1), (-0.2, 0.6, 2.1), (0.2, 0.6, 2.1), (0.2, -0.6, 2.1), (-0.2, -0.5, 2.1), (0.2, -0.5, 2.1), (0.2, -0.5, 0.0), (-0.2, 0.5, 2.1), (0.2, 0.5, 0.0), (0.2, 0.5, 2.1), (-0.2, -0.6, 2.0), (-0.2, 0.6, 2.0), (0.2, 0.6, 2.0), (0.2, -0.6, 2.0), (0.2, -0.5, 2.0), (0.2, 0.5, 2.0), (-0.2, 0.5, 2.0), (-0.2, -0.5, 0.0), (-0.2, 0.5, 0.0), (-0.2, -0.5, 2.0), (-0.15, 0.6, 2.1), (-0.15, 0.6, 0.0), (-0.15, -0.6, 2.1), (-0.15, -0.6, 0.0), (-0.15, -0.5, 2.1), (-0.15, 0.5, 2.1), (-0.15, -0.6, 2.0), (-0.15, 0.6, 2.0), (-0.15, -0.5, 2.0), (-0.15, 0.5, 0.0), (-0.15, -0.5, 0.0), (-0.15, 0.5, 2.0), (0.15, 0.6, 2.1), (0.15, -0.6, 0.0), (0.15, -0.6, 2.0), (0.15, 0.5, 0.0), (0.15, -0.5, 0.0), (0.15, 0.5, 2.0), (0.15, 0.6, 0.0), (0.15, -0.6, 2.1), (0.15, -0.5, 2.1), (0.15, 0.5, 2.1), (0.15, 0.6, 2.0), (0.15, -0.5, 2.0), (1.49e-08, 0.65, 0.0), (1.49e-08, -0.65, 2.15), (1.49e-08, -0.5, 2.15), (1.49e-08, 0.5, 2.15), (1.49e-08, 0.65, 2.0), (-1.49e-08, -0.5, 2.0), (1.49e-08, 0.65, 2.15), (1.49e-08, -0.65, 0.0), (1.49e-08, -0.65, 2.0), (-1.49e-08, 0.5, 0.0), (-1.49e-08, -0.5, 0.0), (1.49e-08, 0.5, 2.0)], [], [(46, 16, 2, 42), (18, 17, 3, 10), (30, 14, 0, 27), (29, 24, 5, 11), (26, 28, 8, 4), (16, 19, 12, 2), (28, 29, 11, 8), (6, 13, 19, 16), (13, 9, 18, 19), (26, 4, 14, 30), (9, 7, 17, 18), (36, 6, 16, 46), (11, 5, 15, 20), (32, 34, 21, 23), (20, 15, 1, 22), (39, 42, 2, 12), (37, 40, 10, 3), (35, 32, 23, 20), (14, 23, 21, 0), (8, 11, 20, 23), (4, 8, 23, 14), (33, 35, 20, 22), (57, 59, 35, 33), (59, 53, 32, 35), (0, 21, 34, 27), (22, 1, 25, 33), (53, 58, 34, 32), (5, 24, 31, 15), (49, 26, 30, 56), (50, 51, 29, 28), (49, 50, 28, 26), (51, 54, 24, 29), (56, 30, 27, 55), (15, 31, 25, 1), (17, 38, 37, 3), (13, 6, 36, 45), (7, 9, 44, 43), (9, 13, 45, 44), (7, 43, 38, 17), (18, 10, 40, 47), (19, 18, 47, 41), (12, 19, 41, 39), (55, 58, 40, 37), (57, 48, 42, 39), (54, 36, 46, 52), (52, 46, 42, 48), (31, 52, 48, 25), (24, 54, 52, 31), (33, 25, 48, 57), (27, 34, 58, 55), (38, 56, 55, 37), (45, 36, 54, 51), (43, 44, 50, 49), (44, 45, 51, 50), (43, 49, 56, 38), (47, 40, 58, 53), (41, 47, 53, 59), (39, 41, 59, 57)])
me_cube_004.use_remesh_preserve_volume = False
me_cube_004.use_remesh_preserve_attributes = False
me_cube_004.use_mirror_vertex_groups = False
me_cube_004.update()
me_cube_003 = bpy.data.meshes.new('Cube.003')
me_cube_003.from_pydata([(-0.2, -0.6, 0.0), (-0.2, 0.6, 0.0), (0.2, 0.6, 0.0), (0.2, -0.6, 0.0), (-0.2, -0.6, 2.1), (-0.2, 0.6, 2.1), (0.2, 0.6, 2.1), (0.2, -0.6, 2.1), (-0.2, -0.5, 2.1), (0.2, -0.5, 2.1), (0.2, -0.5, 0.0), (-0.2, 0.5, 2.1), (0.2, 0.5, 0.0), (0.2, 0.5, 2.1), (-0.2, -0.6, 2.0), (-0.2, 0.6, 2.0), (0.2, 0.6, 2.0), (0.2, -0.6, 2.0), (0.2, -0.5, 2.0), (0.2, 0.5, 2.0), (-0.2, 0.5, 2.0), (-0.2, -0.5, 0.0), (-0.2, 0.5, 0.0), (-0.2, -0.5, 2.0), (-0.15, 0.6, 2.1), (-0.15, 0.6, 0.0), (-0.15, -0.6, 2.1), (-0.15, -0.6, 0.0), (-0.15, -0.5, 2.1), (-0.15, 0.5, 2.1), (-0.15, -0.6, 2.0), (-0.15, 0.6, 2.0), (-0.15, -0.5, 2.0), (-0.15, 0.5, 0.0), (-0.15, -0.5, 0.0), (-0.15, 0.5, 2.0), (0.15, 0.6, 2.1), (0.15, -0.6, 0.0), (0.15, -0.6, 2.0), (0.15, 0.5, 0.0), (0.15, -0.5, 0.0), (0.15, 0.5, 2.0), (0.15, 0.6, 0.0), (0.15, -0.6, 2.1), (0.15, -0.5, 2.1), (0.15, 0.5, 2.1), (0.15, 0.6, 2.0), (0.15, -0.5, 2.0), (1.49e-08, 0.65, 0.0), (1.49e-08, -0.65, 2.15), (1.49e-08, -0.5, 2.15), (1.49e-08, 0.5, 2.15), (1.49e-08, 0.65, 2.0), (-1.49e-08, -0.5, 2.0), (1.49e-08, 0.65, 2.15), (1.49e-08, -0.65, 0.0), (1.49e-08, -0.65, 2.0), (-1.49e-08, 0.5, 0.0), (-1.49e-08, -0.5, 0.0), (1.49e-08, 0.5, 2.0)], [], [(46, 16, 2, 42), (18, 17, 3, 10), (30, 14, 0, 27), (29, 24, 5, 11), (26, 28, 8, 4), (16, 19, 12, 2), (28, 29, 11, 8), (6, 13, 19, 16), (13, 9, 18, 19), (26, 4, 14, 30), (9, 7, 17, 18), (36, 6, 16, 46), (11, 5, 15, 20), (32, 34, 21, 23), (20, 15, 1, 22), (39, 42, 2, 12), (37, 40, 10, 3), (35, 32, 23, 20), (14, 23, 21, 0), (8, 11, 20, 23), (4, 8, 23, 14), (33, 35, 20, 22), (57, 59, 35, 33), (59, 53, 32, 35), (0, 21, 34, 27), (22, 1, 25, 33), (53, 58, 34, 32), (5, 24, 31, 15), (49, 26, 30, 56), (50, 51, 29, 28), (49, 50, 28, 26), (51, 54, 24, 29), (56, 30, 27, 55), (15, 31, 25, 1), (17, 38, 37, 3), (13, 6, 36, 45), (7, 9, 44, 43), (9, 13, 45, 44), (7, 43, 38, 17), (18, 10, 40, 47), (19, 18, 47, 41), (12, 19, 41, 39), (55, 58, 40, 37), (57, 48, 42, 39), (54, 36, 46, 52), (52, 46, 42, 48), (31, 52, 48, 25), (24, 54, 52, 31), (33, 25, 48, 57), (27, 34, 58, 55), (38, 56, 55, 37), (45, 36, 54, 51), (43, 44, 50, 49), (44, 45, 51, 50), (43, 49, 56, 38), (47, 40, 58, 53), (41, 47, 53, 59), (39, 41, 59, 57)])
me_cube_003.use_remesh_preserve_volume = False
me_cube_003.use_remesh_preserve_attributes = False
me_cube_003.use_mirror_vertex_groups = False
me_cube_003.update()
me_plane_002 = bpy.data.meshes.new('Plane.002')
me_plane_002.from_pydata([(-19.0, -4.0, 0.0), (12.0, -4.0, 0.0), (-19.0, 10.0, 0.0), (12.0, 10.0, 0.0), (0.0, -4.0, 0.0), (0.0, 10.0, 0.0), (-3.5, 10.0, 0.0), (-3.5, -4.0, 0.0), (3.5, -4.0, 0.0), (3.5, 10.0, 0.0), (-19.0, -0.5, 0.0), (12.0, -0.5, 0.0), (0.0, -0.5, 0.0), (-3.5, -0.5, 0.0), (3.5, -0.5, 0.0), (12.0, 3.0, 0.0), (0.0, 3.0, 0.0), (-3.5, 3.0, 0.0), (3.5, 3.0, 0.0), (-19.0, 3.0, 0.0), (6.5, -4.0, 0.0), (6.5, 10.0, 0.0), (6.5, -0.5, 0.0), (6.5, 3.0, 0.0), (12.0, 5.5, 0.0), (-3.5, 5.5, 0.0), (3.5, 5.5, 0.0), (-19.0, 5.5, 0.0), (6.5, 5.5, 0.0), (-16.5, 10.0, 0.0), (-16.5, -4.0, 0.0), (-16.5, -0.5, 0.0), (-16.5, 3.0, 0.0), (-16.5, 5.5, 0.0), (-11.0, -4.0, 0.0), (-11.0, 10.0, 0.0), (-11.0, -0.5, 0.0), (-11.0, 3.0, 0.0), (-11.0, 5.5, 0.0), (-19.0, 7.4, 2.384e-07), (-19.0, 7.6, 2.384e-07), (-16.5, 7.6, 2.384e-07), (-16.5, 7.4, 2.384e-07), (-19.0, 7.4, 2.5), (-19.0, 7.6, 2.5), (-16.5, 7.6, 2.5), (-16.5, 7.4, 2.5), (-16.5, 5.5, 2.384e-07), (-16.3, 5.7, 2.384e-07), (-3.7, 5.7, 2.384e-07), (-3.7, 5.5, 2.384e-07), (-16.5, 5.5, 2.5), (-16.3, 5.7, 2.5), (-3.7, 5.7, 2.5), (-3.7, 5.5, 2.5), (6.5, 3.0, 0.0), (6.7, 3.2, 0.0), (12.0, 3.2, 0.0), (12.0, 3.0, 0.0), (6.5, 3.0, 2.5), (6.7, 3.2, 2.5), (12.0, 3.2, 2.5), (12.0, 3.0, 2.5), (-16.5, 10.0, 2.384e-07), (-16.3, 10.0, 2.384e-07), (-16.3, 5.7, 2.384e-07), (-16.5, 5.5, 2.384e-07), (-16.5, 10.0, 2.5), (-16.3, 10.0, 2.5), (-16.3, 5.7, 2.5), (-16.5, 5.5, 2.5), (-11.2, 10.0, 2.384e-07), (-11.0, 10.0, 2.384e-07), (-11.0, 5.7, 2.384e-07), (-11.2, 5.7, 2.384e-07), (-11.2, 10.0, 2.5), (-11.0, 10.0, 2.5), (-11.0, 5.7, 2.5), (-11.2, 5.7, 2.5), (-3.7, 10.0, 2.384e-07), (-3.5, 10.0, 2.384e-07), (-3.5, -4.0, 2.384e-07), (-3.7, -4.0, 2.384e-07), (-3.7, 10.0, 2.5), (-3.5, 10.0, 2.5), (-3.5, -4.0, 2.5), (-3.7, -4.0, 2.5), (-3.5, 2.8, 2.384e-07), (-3.5, 3.0, 2.384e-07), (3.5, 3.0, 2.384e-07), (3.5, 2.8, 2.384e-07), (-3.5, 2.8, 2.5), (-3.5, 3.0, 2.5), (3.5, 3.0, 2.5), (3.5, 2.8, 2.5), (-3.5, -0.7, 2.384e-07), (-3.5, -0.5, 2.384e-07), (3.5, -0.5, 2.384e-07), (3.5, -0.7, 2.384e-07), (-3.5, -0.7, 2.5), (-3.5, -0.5, 2.5), (3.5, -0.5, 2.5), (3.5, -0.7, 2.5), (-3.5, -4.0, 2.384e-07), (-3.5, -3.8, 2.384e-07), (3.5, -3.8, 2.384e-07), (3.5, -4.0, 2.384e-07), (-3.5, -4.0, 2.5), (-3.5, -3.8, 2.5), (3.5, -3.8, 2.5), (3.5, -4.0, 2.5), (-19.0, -4.0, 2.384e-07), (-19.0, -3.8, 2.384e-07), (-3.7, -3.8, 2.384e-07), (-3.7, -4.0, 2.384e-07), (-19.0, -4.0, 2.5), (-19.0, -3.8, 2.5), (-3.7, -3.8, 2.5), (-3.7, -4.0, 2.5), (3.7, -4.0, 2.384e-07), (3.7, -3.8, 2.384e-07), (12.0, -3.8, 2.384e-07), (12.0, -4.0, 2.384e-07), (3.7, -4.0, 2.5), (3.7, -3.8, 2.5), (12.0, -3.8, 2.5), (12.0, -4.0, 2.5), (-19.0, 9.8, 2.384e-07), (-19.0, 10.0, 2.384e-07), (12.0, 10.0, 2.384e-07), (12.0, 9.8, 2.384e-07), (-19.0, 9.8, 2.5), (-19.0, 10.0, 2.5), (12.0, 10.0, 2.5), (12.0, 9.8, 2.5), (-19.0, 10.0, 2.384e-07), (-18.8, 10.0, 2.384e-07), (-18.8, -4.0, 2.384e-07), (-19.0, -4.0, 2.384e-07), (-19.0, 10.0, 2.5), (-18.8, 10.0, 2.5), (-18.8, -4.0, 2.5), (-19.0, -4.0, 2.5), (11.8, 10.0, 2.384e-07), (12.0, 10.0, 2.384e-07), (12.0, -4.0, 2.384e-07), (11.8, -4.0, 2.384e-07), (11.8, 10.0, 2.5), (12.0, 10.0, 2.5), (12.0, -4.0, 2.5), (11.8, -4.0, 2.5), (-19.0, -0.7, 2.384e-07), (-19.0, -0.5, 2.384e-07), (-14.5, -0.5, 2.384e-07), (-14.5, -0.7, 2.384e-07), (-19.0, -0.7, 2.5), (-19.0, -0.5, 2.5), (-14.5, -0.5, 2.5), (-14.5, -0.7, 2.5), (-2.2, -6.7, 2.384e-07), (-2.2, -6.5, 2.384e-07), (2.2, -6.5, 2.384e-07), (2.2, -6.7, 2.384e-07), (-2.2, -6.7, 2.5), (-2.2, -6.5, 2.5), (2.2, -6.5, 2.5), (2.2, -6.7, 2.5), (-2.2, -4.0, 2.384e-07), (-2.0, -4.0, 2.384e-07), (-2.0, -6.7, 2.384e-07), (-2.2, -6.7, 2.384e-07), (-2.2, -4.0, 2.5), (-2.0, -4.0, 2.5), (-2.0, -6.7, 2.5), (-2.2, -6.7, 2.5), (2.0, -4.0, 2.384e-07), (2.2, -4.0, 2.384e-07), (2.2, -6.7, 2.384e-07), (2.0, -6.7, 2.384e-07), (2.0, -4.0, 2.5), (2.2, -4.0, 2.5), (2.2, -6.7, 2.5), (2.0, -6.7, 2.5), (-2.2, -6.7, 2.384e-07), (-2.2, -4.0, 2.384e-07), (2.2, -4.0, 2.384e-07), (2.2, -6.7, 2.384e-07), (-3.5, 3.7, 2.5), (-3.5, 3.7, 2.384e-07), (-3.7, 3.7, 2.5), (-3.7, 3.7, 2.384e-07), (-3.5, 4.8, 2.384e-07), (-3.7, 4.8, 2.5), (-3.5, 4.8, 2.5), (-3.7, 4.8, 2.384e-07), (-3.7, 10.0, 2.0), (-3.5, 10.0, 2.0), (-3.5, -4.0, 2.0), (-3.7, -4.0, 2.0), (-3.5, 3.7, 2.0), (-3.5, 4.8, 2.0), (-3.7, 3.7, 2.0), (-3.7, 4.8, 2.0), (-3.5, -0.2, 2.5), (-3.7, -0.2, 2.384e-07), (-3.5, -0.2, 2.384e-07), (-3.7, -0.2, 2.5), (-3.5, -0.2, 2.0), (-3.7, -0.2, 2.0), (-3.5, 0.9, 2.384e-07), (-3.7, 0.9, 2.5), (-3.5, 0.9, 2.0), (-3.5, 0.9, 2.5), (-3.7, 0.9, 2.384e-07), (-3.7, 0.9, 2.0), (-3.5, -1.7, 2.5), (-3.7, -1.7, 2.384e-07), (-3.7, -1.7, 2.0), (-3.5, -1.7, 2.384e-07), (-3.7, -1.7, 2.5), (-3.5, -1.7, 2.0), (-3.5, -2.8, 2.5), (-3.7, -2.8, 2.384e-07), (-3.7, -2.8, 2.0), (-3.5, -2.8, 2.384e-07), (-3.7, -2.8, 2.5), (-3.5, -2.8, 2.0), (3.7, -2.8, 2.0), (3.5, -2.8, 2.5), (3.7, -2.8, 2.384e-07), (3.5, -2.8, 2.0), (3.5, -2.8, 2.384e-07), (3.7, -2.8, 2.5), (3.7, -1.7, 2.0), (3.5, -1.7, 2.5), (3.7, -1.7, 2.384e-07), (3.5, -1.7, 2.0), (3.5, -1.7, 2.384e-07), (3.7, -1.7, 2.5), (3.5, 2.5, 2.0), (3.5, 2.5, 2.682e-07), (3.7, 2.5, 2.5), (3.7, 2.5, 2.0), (3.5, 2.5, 2.5), (3.7, 2.5, 2.682e-07), (3.5, 1.4, 2.0), (3.7, 1.4, 2.0), (3.5, 1.4, 2.5), (3.7, 1.4, 2.682e-07), (3.5, 1.4, 2.682e-07), (3.7, 1.4, 2.5), (3.5, 4.8, 2.0), (3.5, 3.7, 2.0), (3.7, 4.8, 2.0), (3.7, 3.7, 2.0), (3.5, -4.0, 2.0), (3.7, -4.0, 2.0), (3.7, 10.0, 2.0), (3.5, 10.0, 2.0), (3.5, 4.8, 2.384e-07), (3.7, 4.8, 2.5), (3.5, 4.8, 2.5), (3.7, 4.8, 2.384e-07), (3.5, 3.7, 2.384e-07), (3.5, 3.7, 2.5), (3.7, 3.7, 2.384e-07), (3.7, 3.7, 2.5), (3.5, -4.0, 2.5), (3.7, -4.0, 2.5), (3.7, 10.0, 2.5), (3.5, 10.0, 2.5), (3.5, -4.0, 2.384e-07), (3.7, -4.0, 2.384e-07), (3.7, 10.0, 2.384e-07), (3.5, 10.0, 2.384e-07), (-0.1, -0.7, 2.384e-07), (0.1, -0.7, 2.384e-07), (0.1, -6.7, 2.384e-07), (-0.1, -6.7, 2.384e-07), (-0.1, -0.7, 2.5), (0.1, -0.7, 2.5), (0.1, -6.7, 2.5), (-0.1, -6.7, 2.5), (-3.5, -4.0, 2.0), (-3.5, -3.8, 2.0), (3.5, -3.8, 2.0), (3.5, -4.0, 2.0), (-1.6, -3.8, 2.5), (-1.6, -4.0, 2.5), (-1.6, -4.0, 2.384e-07), (-1.6, -4.0, 2.0), (-1.6, -3.8, 2.0), (-0.4, -3.8, 2.5), (-0.4, -4.0, 2.384e-07), (-0.4, -4.0, 2.0), (-0.4, -3.8, 2.384e-07), (-0.4, -4.0, 2.5), (1.55, -3.8, 2.5), (1.55, -4.0, 2.384e-07), (1.55, -4.0, 2.0), (1.55, -3.8, 2.384e-07), (1.55, -4.0, 2.5), (1.55, -3.8, 2.0), (0.45, -3.8, 2.384e-07), (0.45, -4.0, 2.5), (0.45, -3.8, 2.0), (0.45, -3.8, 2.5), (0.45, -4.0, 2.384e-07), (0.45, -4.0, 2.0), (-1.6, -3.8, 2.384e-07), (-0.4, -3.8, 2.0), (6.5, 3.0, 2.0), (6.7, 3.2, 2.0), (12.0, 3.2, 2.0), (12.0, 3.0, 2.0), (11.18, 3.2, 2.5), (11.18, 3.0, 2.5), (11.18, 3.0, 0.0), (11.18, 3.0, 2.0), (10.07, 3.2, 0.0), (10.07, 3.0, 2.5), (10.07, 3.2, 2.5), (10.07, 3.0, 0.0), (10.07, 3.0, 2.0), (11.18, 3.2, 0.0), (11.18, 3.2, 2.0), (10.07, 3.2, 2.0), (-16.5, 5.5, 2.0), (-16.3, 5.7, 2.0), (-3.7, 5.7, 2.0), (-3.7, 5.5, 2.0), (-11.2, 10.0, 2.0), (-11.0, 10.0, 2.0), (-11.0, 5.7, 2.0), (-11.2, 5.7, 2.0), (-13.2, 5.7, 2.5), (-13.2, 5.7, 2.384e-07), (-13.2, 5.5, 2.5), (-13.2, 5.5, 2.384e-07), (-13.2, 5.5, 2.0), (-12.0, 5.7, 2.5), (-12.0, 5.5, 2.384e-07), (-12.0, 5.5, 2.0), (-12.0, 5.5, 2.5), (-12.0, 5.7, 2.0), (-9.0, 5.7, 2.5), (-9.0, 5.5, 2.384e-07), (-9.0, 5.5, 2.0), (-9.0, 5.7, 2.384e-07), (-9.0, 5.5, 2.5), (-10.2, 5.5, 2.5), (-10.2, 5.7, 2.5), (-10.2, 5.5, 2.384e-07), (-10.2, 5.5, 2.0), (-13.2, 5.7, 2.0), (-12.0, 5.7, 2.384e-07), (-9.0, 5.7, 2.0), (-10.2, 5.7, 2.384e-07), (-10.2, 5.7, 2.0), (-11.0, 8.275, 2.5), (-11.2, 8.275, 2.5), (-11.2, 8.275, 2.384e-07), (-11.2, 8.275, 2.0), (-11.0, 8.275, 2.0), (-11.2, 9.438, 2.5), (-11.0, 9.438, 2.5), (-11.2, 9.438, 2.384e-07), (-11.2, 9.438, 2.0), (-11.0, 8.275, 2.384e-07), (-11.0, 9.438, 2.384e-07), (-11.0, 9.438, 2.0), (-18.25, 7.6, 2.5), (-18.25, 7.4, 2.5), (-18.25, 7.4, 2.384e-07), (-17.11, 7.6, 2.5), (-17.11, 7.4, 2.384e-07), (-17.11, 7.4, 2.5), (-19.0, 7.4, 2.0), (-19.0, 7.6, 2.0), (-16.5, 7.6, 2.0), (-16.5, 7.4, 2.0), (-18.25, 7.4, 2.0), (-17.11, 7.4, 2.0), (-17.11, 7.6, 2.0), (-18.25, 7.6, 2.384e-07), (-17.11, 7.6, 2.384e-07), (-18.25, 7.6, 2.0), (6.5, 3.0, 0.0), (6.5, 3.0, 2.5), (6.5, 10.0, 0.0), (6.7, 10.0, 0.0), (6.7, 3.2, 0.0), (6.5, 10.0, 2.5), (6.7, 10.0, 2.5), (6.7, 3.2, 2.5), (6.5, 10.0, 2.0), (6.7, 10.0, 2.0), (6.7, 3.2, 2.0), (6.5, 3.0, 2.0), (6.7, 7.65, 2.5), (6.7, 7.65, 0.0), (6.5, 7.65, 2.5), (6.5, 7.65, 0.0), (6.5, 7.65, 2.0), (6.7, 7.65, 2.0), (6.5, 8.825, 2.5), (6.7, 8.825, 2.5), (6.5, 8.825, 0.0), (6.5, 8.825, 2.0), (6.7, 8.825, 0.0), (6.7, 8.825, 2.0)], [(9, 5), (5, 6)], [(28, 24, 3, 21), (38, 25, 6, 35), (4, 8, 14, 12), (34, 7, 13, 36), (7, 4, 12, 13), (20, 1, 11, 22), (12, 14, 18, 16), (36, 13, 17, 37), (13, 12, 16, 17), (22, 11, 15, 23), (14, 22, 23, 18), (8, 20, 22, 14), (26, 28, 21, 9), (18, 23, 28, 26), (37, 17, 25, 38), (23, 15, 24, 28), (19, 32, 33, 27), (10, 31, 32, 19), (0, 30, 31, 10), (27, 33, 29, 2), (32, 37, 38, 33), (31, 36, 37, 32), (30, 34, 36, 31), (33, 38, 35, 29), (377, 378, 40, 39), (379, 380, 42, 41), (381, 377, 39, 373), (372, 371, 44, 43), (327, 328, 48, 47), (329, 330, 50, 49), (339, 327, 47, 338), (346, 348, 49, 50), (337, 335, 52, 51), (311, 312, 56, 55), (313, 314, 58, 57), (323, 311, 55, 322), (320, 321, 60, 59), (67, 68, 64, 63), (68, 69, 65, 64), (69, 70, 66, 65), (70, 67, 63, 66), (63, 64, 65, 66), (70, 69, 68, 67), (331, 332, 72, 71), (333, 334, 74, 73), (367, 331, 71, 366), (364, 365, 76, 75), (195, 196, 80, 79), (226, 197, 81, 224), (197, 198, 82, 81), (222, 224, 81, 82), (192, 193, 84, 83), (91, 92, 88, 87), (92, 93, 89, 88), (93, 94, 90, 89), (94, 91, 87, 90), (87, 88, 89, 90), (94, 93, 92, 91), (99, 100, 96, 95), (100, 101, 97, 96), (101, 102, 98, 97), (102, 99, 95, 98), (95, 96, 97, 98), (102, 101, 100, 99), (283, 284, 104, 103), (302, 285, 105, 300), (285, 286, 106, 105), (290, 283, 103, 289), (298, 300, 105, 106), (288, 287, 108, 107), (115, 116, 112, 111), (116, 117, 113, 112), (117, 118, 114, 113), (118, 115, 111, 114), (111, 112, 113, 114), (118, 117, 116, 115), (123, 124, 120, 119), (124, 125, 121, 120), (125, 126, 122, 121), (126, 123, 119, 122), (119, 120, 121, 122), (126, 125, 124, 123), (131, 132, 128, 127), (132, 133, 129, 128), (133, 134, 130, 129), (134, 131, 127, 130), (127, 128, 129, 130), (134, 133, 132, 131), (139, 140, 136, 135), (140, 141, 137, 136), (141, 142, 138, 137), (142, 139, 135, 138), (135, 136, 137, 138), (142, 141, 140, 139), (147, 148, 144, 143), (148, 149, 145, 144), (149, 150, 146, 145), (150, 147, 143, 146), (143, 144, 145, 146), (150, 149, 148, 147), (155, 156, 152, 151), (156, 157, 153, 152), (157, 158, 154, 153), (158, 155, 151, 154), (151, 152, 153, 154), (158, 157, 156, 155), (163, 164, 160, 159), (164, 165, 161, 160), (165, 166, 162, 161), (166, 163, 159, 162), (159, 160, 161, 162), (166, 165, 164, 163), (171, 172, 168, 167), (172, 173, 169, 168), (173, 174, 170, 169), (174, 171, 167, 170), (167, 168, 169, 170), (174, 173, 172, 171), (179, 180, 176, 175), (180, 181, 177, 176), (181, 182, 178, 177), (182, 179, 175, 178), (175, 176, 177, 178), (182, 181, 180, 179), (185, 184, 183, 186), (210, 212, 187, 189), (200, 199, 201, 202), (196, 200, 191, 80), (79, 80, 191, 194), (189, 187, 193, 192), (84, 193, 200, 196), (193, 187, 199, 200), (85, 86, 198, 197), (221, 85, 197, 226), (83, 84, 196, 195), (202, 195, 79, 194), (214, 201, 190, 213), (189, 192, 202, 201), (210, 189, 201, 214), (192, 83, 195, 202), (191, 200, 202, 194), (199, 188, 190, 201), (219, 206, 208, 217), (217, 208, 204, 216), (212, 203, 207, 211), (219, 215, 203, 206), (199, 211, 209, 188), (190, 188, 209, 213), (187, 212, 211, 199), (206, 210, 214, 208), (206, 203, 212, 210), (214, 213, 209, 211), (204, 208, 207, 205), (208, 214, 211, 207), (225, 221, 215, 219), (243, 264, 252, 239), (225, 219, 217, 223), (203, 215, 220, 207), (204, 205, 218, 216), (207, 220, 218, 205), (86, 225, 223, 198), (198, 223, 222, 82), (86, 85, 221, 225), (215, 221, 226, 220), (238, 232, 227, 233), (267, 228, 230, 255), (263, 265, 244, 240), (250, 238, 233, 246), (230, 236, 233, 227), (236, 237, 235, 233), (222, 223, 226, 224), (223, 217, 220, 226), (217, 216, 218, 220), (255, 230, 231, 271), (267, 268, 232, 228), (266, 241, 242, 254), (228, 232, 238, 234), (247, 243, 239, 245), (249, 245, 246, 248), (239, 240, 244, 242), (249, 248, 235, 237), (246, 233, 235, 248), (262, 253, 251, 259), (254, 265, 263, 252), (234, 247, 245, 236), (228, 234, 236, 230), (261, 270, 258, 251), (236, 245, 249, 237), (264, 266, 260, 261), (268, 267, 255, 256), (239, 252, 263, 240), (270, 269, 257, 258), (241, 250, 246, 242), (234, 238, 250, 247), (254, 242, 244, 265), (274, 273, 262, 259), (264, 261, 251, 252), (253, 254, 252, 251), (232, 268, 256, 227), (257, 253, 262, 273), (243, 241, 266, 264), (256, 255, 271, 272), (251, 258, 274, 259), (260, 266, 254, 253), (269, 260, 253, 257), (247, 250, 241, 243), (231, 230, 227, 229), (245, 239, 242, 246), (261, 260, 269, 270), (258, 257, 273, 274), (227, 256, 272, 229), (231, 229, 272, 271), (279, 280, 276, 275), (280, 281, 277, 276), (281, 282, 278, 277), (282, 279, 275, 278), (275, 276, 277, 278), (282, 281, 280, 279), (288, 107, 283, 290), (109, 110, 286, 285), (297, 109, 285, 302), (107, 108, 284, 283), (108, 287, 291, 284), (296, 288, 290, 294), (296, 292, 287, 288), (308, 294, 293, 307), (304, 306, 292, 296), (304, 296, 294, 308), (110, 301, 299, 286), (110, 109, 297, 301), (286, 299, 298, 106), (306, 297, 302, 305), (293, 295, 303, 307), (301, 304, 308, 299), (301, 297, 306, 304), (103, 104, 309, 289), (298, 299, 302, 300), (284, 291, 309, 104), (287, 292, 310, 291), (310, 305, 303, 295), (292, 306, 305, 310), (308, 307, 303, 305), (299, 308, 305, 302), (293, 294, 310, 295), (294, 290, 291, 310), (290, 289, 309, 291), (320, 59, 311, 323), (61, 62, 314, 313), (59, 60, 312, 311), (62, 316, 318, 314), (62, 61, 315, 316), (314, 318, 317, 58), (55, 56, 319, 322), (316, 320, 323, 318), (316, 315, 321, 320), (317, 318, 325, 324), (318, 323, 326, 325), (325, 313, 57, 324), (317, 324, 57, 58), (315, 61, 313, 325), (321, 315, 325, 326), (312, 326, 319, 56), (60, 321, 326, 312), (323, 322, 319, 326), (337, 51, 327, 339), (53, 54, 330, 329), (51, 52, 328, 327), (364, 75, 331, 367), (77, 78, 334, 333), (359, 77, 333, 363), (75, 76, 332, 331), (343, 337, 339, 342), (343, 340, 335, 337), (47, 48, 336, 338), (353, 342, 341, 352), (350, 351, 340, 343), (350, 343, 342, 353), (54, 349, 347, 330), (54, 53, 345, 349), (330, 347, 346, 50), (349, 350, 353, 347), (349, 345, 351, 350), (353, 352, 357, 358), (347, 353, 358, 356), (356, 329, 49, 348), (345, 53, 329, 356), (52, 335, 354, 328), (346, 347, 356, 348), (328, 354, 336, 48), (335, 340, 344, 354), (351, 345, 356, 358), (344, 358, 357, 355), (341, 355, 357, 352), (340, 351, 358, 344), (341, 342, 344, 355), (342, 339, 354, 344), (339, 338, 336, 354), (78, 360, 362, 334), (78, 77, 359, 360), (334, 362, 361, 74), (360, 364, 367, 362), (360, 359, 365, 364), (367, 366, 369, 370), (363, 333, 73, 368), (361, 368, 73, 74), (365, 359, 363, 370), (332, 370, 369, 72), (71, 72, 369, 366), (76, 365, 370, 332), (361, 362, 363, 368), (362, 367, 370, 363), (376, 374, 371, 372), (380, 382, 375, 42), (46, 45, 374, 376), (46, 376, 382, 380), (376, 372, 381, 382), (372, 43, 377, 381), (45, 46, 380, 379), (374, 45, 379, 383), (43, 44, 378, 377), (381, 373, 384, 386), (383, 379, 41, 385), (375, 385, 41, 42), (39, 40, 384, 373), (382, 381, 386, 383), (378, 386, 384, 40), (371, 374, 383, 386), (44, 371, 386, 378), (375, 382, 383, 385), (395, 396, 390, 389), (404, 397, 391, 400), (408, 395, 389, 407), (405, 406, 393, 392), (405, 392, 395, 408), (399, 394, 397, 404), (392, 393, 396, 395), (401, 405, 408, 403), (401, 399, 406, 405), (408, 407, 409, 410), (397, 398, 387, 391), (402, 400, 391, 387), (394, 388, 398, 397), (406, 399, 404, 410), (388, 401, 403, 398), (388, 394, 399, 401), (398, 403, 402, 387), (396, 410, 409, 390), (389, 390, 409, 407), (393, 406, 410, 396), (402, 403, 404, 400), (403, 408, 410, 404)])
me_plane_002.polygons.foreach_set('material_index', [0, 0, 0, 0, 0, 0, 0, 0, 0, 0, 0, 0, 0, 0, 0, 0, 0, 0, 0, 0, 0, 0, 0, 0, 1, 1, 1, 1, 1, 1, 1, 1, 1, 1, 1, 1, 1, 1, 1, 1, 1, 1, 1, 1, 1, 1, 1, 1, 1, 1, 1, 1, 1, 1, 1, 1, 1, 1, 1, 1, 1, 1, 1, 1, 1, 1, 1, 1, 1, 1, 1, 1, 1, 1, 1, 1, 1, 1, 1, 1, 1, 1, 1, 1, 1, 1, 1, 1, 1, 1, 1, 1, 1, 1, 1, 1, 1, 1, 1, 1, 1, 1, 1, 1, 1, 1, 1, 1, 1, 1, 1, 1, 1, 1, 1, 1, 1, 1, 1, 1, 1, 1, 1, 1, 0, 1, 1, 1, 1, 1, 1, 1, 1, 1, 1, 1, 1, 1, 1, 1, 1, 1, 1, 1, 1, 1, 1, 1, 1, 1, 1, 1, 1, 1, 1, 1, 1, 1, 1, 1, 1, 1, 1, 1, 1, 1, 1, 1, 1, 1, 1, 1, 1, 1, 1, 1, 1, 1, 1, 1, 1, 1, 1, 1, 1, 1, 1, 1, 1, 1, 1, 1, 1, 1, 1, 1, 1, 1, 1, 1, 1, 1, 1, 1, 1, 1, 1, 1, 1, 1, 1, 1, 1, 1, 1, 1, 1, 1, 1, 1, 1, 1, 1, 1, 1, 1, 1, 1, 1, 1, 1, 1, 1, 1, 1, 1, 1, 1, 1, 1, 1, 1, 1, 1, 1, 1, 1, 1, 1, 1, 1, 1, 1, 1, 1, 1, 1, 1, 1, 1, 1, 1, 1, 1, 1, 1, 1, 1, 1, 1, 1, 1, 1, 1, 1, 1, 1, 1, 1, 1, 1, 1, 1, 1, 1, 1, 1, 1, 1, 1, 1, 1, 1, 1, 1, 1, 1, 1, 1, 1, 1, 1, 1, 1, 1, 1, 1, 1, 1, 1, 1, 1, 1, 1, 1, 1, 1, 1, 1, 1, 1, 1, 1, 1, 1, 1, 1, 1, 1, 1, 1, 1, 1, 1, 1, 1, 1, 1, 1, 1, 1, 1, 1, 1, 1, 1, 1, 1, 1, 1, 1])
_uv = me_plane_002.uv_layers.new(name='UVMap')
_uv.uv.foreach_set('vector', [0.8225, 0.3065, 0.9999, 0.3065, 0.9999, 0.4516, 0.8225, 0.4516, 0.2581, 0.3065, 0.5, 0.3065, 0.5, 0.4516, 0.2581, 0.4516, 0.6129, 7.842e-05, 0.7258, 7.837e-05, 0.7258, 0.113, 0.6129, 0.113, 0.2581, 7.847e-05, 0.5, 7.846e-05, 0.5, 0.113, 0.2581, 0.113, 0.5, 7.846e-05, 0.6129, 7.842e-05, 0.6129, 0.113, 0.5, 0.113, 0.8225, 7.835e-05, 0.9999, 7.831e-05, 0.9999, 0.113, 0.8225, 0.113, 0.6129, 0.113, 0.7258, 0.113, 0.7258, 0.2258, 0.6129, 0.2258, 0.2581, 0.113, 0.5, 0.113, 0.5, 0.2258, 0.2581, 0.2258, 0.5, 0.113, 0.6129, 0.113, 0.6129, 0.2258, 0.5, 0.2258, 0.8225, 0.113, 0.9999, 0.113, 0.9999, 0.2258, 0.8225, 0.2258, 0.7258, 0.113, 0.8225, 0.113, 0.8225, 0.2258, 0.7258, 0.2258, 0.7258, 7.837e-05, 0.8225, 7.835e-05, 0.8225, 0.113, 0.7258, 0.113, 0.7258, 0.3065, 0.8225, 0.3065, 0.8225, 0.4516, 0.7258, 0.4516, 0.7258, 0.2258, 0.8225, 0.2258, 0.8225, 0.3065, 0.7258, 0.3065, 0.2581, 0.2258, 0.5, 0.2258, 0.5, 0.3065, 0.2581, 0.3065, 0.8225, 0.2258, 0.9999, 0.2258, 0.9999, 0.3065, 0.8225, 0.3065, 7.837e-05, 0.2258, 0.08071, 0.2258, 0.08071, 0.3065, 7.849e-05, 0.3065, 7.843e-05, 0.113, 0.08071, 0.113, 0.08071, 0.2258, 7.837e-05, 0.2258, 7.831e-05, 7.855e-05, 0.08071, 7.851e-05, 0.08071, 0.113, 7.843e-05, 0.113, 7.849e-05, 0.3065, 0.08071, 0.3065, 0.08071, 0.4516, 7.849e-05, 0.4516, 0.08071, 0.2258, 0.2581, 0.2258, 0.2581, 0.3065, 0.08071, 0.3065, 0.08071, 0.113, 0.2581, 0.113, 0.2581, 0.2258, 0.08071, 0.2258, 0.08071, 7.851e-05, 0.2581, 7.847e-05, 0.2581, 0.113, 0.08071, 0.113, 0.08071, 0.3065, 0.2581, 0.3065, 0.2581, 0.4516, 0.08071, 0.4516, 0.9656, 0.1882, 0.9607, 0.1882, 0.9607, 0.1385, 0.9656, 0.1385, 0.9788, 0.1882, 0.9738, 0.1882, 0.9738, 0.1385, 0.9788, 0.1385, 0.3, 0.7812, 0.0001015, 0.7812, 9.998e-05, 0.0, 0.3, 0.0, 0.3479, 0.9649, 0.3479, 0.9698, 0.3292, 0.9698, 0.3292, 0.9649, 0.9788, 0.3159, 0.9738, 0.3159, 0.9738, 0.2661, 0.9788, 0.2661, 0.9722, 0.1882, 0.9672, 0.1882, 0.9672, 0.1385, 0.9722, 0.1385, 1.289, 0.7812, 7.823e-07, 0.7812, 7.823e-07, 0.0, 1.289, 0.0, 0.1144, 0.9567, 0.1144, 0.9517, 0.2513, 0.9517, 0.2513, 0.9567, 0.3276, 0.9649, 0.3276, 0.9698, 0.2455, 0.9698, 0.2455, 0.9649, 0.5643, 0.198, 0.5445, 0.198, 0.5445, 0.0, 0.5643, 0.0, 0.5643, 0.4456, 0.5445, 0.4456, 0.5445, 0.2477, 0.5643, 0.2477, 1.43, 0.7812, -1.192e-06, 0.7812, -1.192e-06, 0.0, 1.43, 0.0, 0.3538, 0.4953, 0.3538, 0.5151, 0.0001225, 0.5151, 0.0001225, 0.4953, 0.8253, 0.9238, 0.8204, 0.9238, 0.8204, 0.8616, 0.8253, 0.8616, 1.35, 1.0, -0.3499, 1.0, -0.3499, 0.0, 1.35, 0.0, 0.977, 0.86, 0.972, 0.86, 0.972, 0.7978, 0.977, 0.7978, 1.035, 1.0, -0.7646, 1.0, -0.7646, 0.0, 1.035, 0.0, 0.8305, 0.9729, 0.8305, 0.9779, 0.7185, 0.9779, 0.7185, 0.9729, 0.2318, 0.9764, 0.2318, 0.9714, 0.3438, 0.9715, 0.3438, 0.9764, 0.9591, 0.1882, 0.9541, 0.1882, 0.9541, 0.1385, 0.9591, 0.1385, 0.9838, 0.9612, 0.9788, 0.9612, 0.9788, 0.9114, 0.9838, 0.9114, 0.2224, 0.7812, 2.758e-05, 0.7812, 2.794e-05, 0.0, 0.2224, 0.0, 0.9763, 0.4578, 0.9763, 0.4528, 0.9903, 0.4528, 0.9903, 0.4578, 0.8385, 0.9114, 0.8335, 0.9114, 0.8335, 0.8616, 0.8385, 0.8616, 0.5552, 0.7812, 0.07524, 0.7812, 0.07524, 0.0, 0.5552, 0.0, 0.9772, 0.9612, 0.9722, 0.9612, 0.9722, 0.9114, 0.9772, 0.9114, 0.9971, 0.3175, 0.9971, 0.3225, 0.9672, 0.3225, 0.9672, 0.3175, 0.57, 0.9648, 0.57, 0.9598, 0.6995, 0.9598, 0.6995, 0.9648, 0.9706, 0.9736, 0.9656, 0.9736, 0.9656, 0.9114, 0.9706, 0.9114, 1.9, 1.0, -0.8998, 1.0, -0.8998, 0.0, 1.9, 0.0, 0.9722, 0.2521, 0.9672, 0.2521, 0.9672, 0.1898, 0.9722, 0.1898, 1.9, 1.0, -0.8998, 1.0, -0.8998, 0.0, 1.9, 0.0, 0.7742, 0.3431, 0.7742, 0.3381, 0.9484, 0.3381, 0.9484, 0.3431, 0.2887, 0.9386, 0.2887, 0.9435, 0.1144, 0.9435, 0.1144, 0.9386, 0.9432, 0.2545, 0.9383, 0.2545, 0.9383, 0.1923, 0.9432, 0.1923, 1.9, 1.0, -0.8998, 1.0, -0.8998, 0.0, 1.9, 0.0, 0.9406, 0.86, 0.9356, 0.86, 0.9356, 0.7978, 0.9406, 0.7978, 1.9, 1.0, -0.8998, 1.0, -0.8998, 0.0, 1.9, 0.0, 0.7742, 0.3365, 0.7742, 0.3315, 0.9484, 0.3315, 0.9484, 0.3365, 0.9484, 0.3249, 0.9484, 0.3299, 0.7742, 0.3299, 0.7742, 0.3249, 0.9836, 0.7837, 0.9786, 0.7837, 0.9786, 0.7339, 0.9836, 0.7339, 0.7799, 0.7812, 1.097e-05, 0.7812, 1.097e-05, 0.0, 0.7799, 0.0, 0.9836, 0.8351, 0.9786, 0.8351, 0.9786, 0.7853, 0.9836, 0.7853, 0.7599, 0.7812, 1.109e-05, 0.7812, 1.109e-05, 0.0, 0.7599, 0.0, 0.6683, 0.9779, 0.6683, 0.9729, 0.7169, 0.9729, 0.7169, 0.9779, 0.2106, 0.9911, 0.2106, 0.9961, 0.1633, 0.9961, 0.1633, 0.9911, 0.9367, 0.1907, 0.9317, 0.1907, 0.9317, 0.1285, 0.9367, 0.1285, 3.55, 1.0, -2.55, 1.0, -2.55, 0.0, 3.55, 0.0, 0.9498, 0.2545, 0.9448, 0.2545, 0.9448, 0.1923, 0.9498, 0.1923, 0.3817, 0.5408, 0.0007966, 0.5408, 0.0007966, 0.4786, 0.3817, 0.4786, 0.3509, 0.9582, 0.351, 0.9524, 0.6806, 0.9524, 0.6806, 0.9582, 0.6806, 0.9451, 0.6806, 0.9508, 0.3509, 0.9507, 0.351, 0.945, 0.934, 0.86, 0.929, 0.86, 0.929, 0.7978, 0.934, 0.7978, 2.15, 1.0, -1.15, 1.0, -1.15, 0.0, 2.15, 0.0, 0.9722, 0.3159, 0.9672, 0.3159, 0.9672, 0.2537, 0.9722, 0.2537, 0.5899, 0.6047, 0.3833, 0.6047, 0.3833, 0.5424, 0.5899, 0.5424, 0.1144, 0.937, 0.1144, 0.932, 0.3211, 0.932, 0.3211, 0.937, 0.3211, 0.9254, 0.3211, 0.9304, 0.1144, 0.9304, 0.1144, 0.9254, 0.9301, 0.2545, 0.9251, 0.2545, 0.9251, 0.1923, 0.9301, 0.1923, 0.0007966, 0.3509, 0.7726, 0.3509, 0.7726, 0.4132, 0.0007966, 0.4132, 0.9301, 0.1907, 0.9251, 0.1907, 0.9251, 0.1285, 0.9301, 0.1285, 6.7, 1.0, -5.7, 1.0, -5.7, 0.0, 6.7, 0.0, 0.3509, 0.9434, 0.351, 0.9352, 0.8203, 0.9352, 0.8202, 0.9434, 0.8203, 0.9254, 0.8202, 0.9336, 0.3509, 0.9336, 0.351, 0.9254, 0.8451, 0.9238, 0.8401, 0.9238, 0.8401, 0.8616, 0.8451, 0.8616, 5.6, 1.0, 2.384e-06, 1.0, 2.861e-06, 0.0, 5.6, 0.0, 0.9813, 0.06304, 0.9763, 0.06304, 0.9763, 0.0, 0.9813, 0.0, 0.0007966, 0.7339, 0.3493, 0.7339, 0.3493, 0.7962, 0.0007966, 0.7962, 0.6663, 0.9729, 0.6662, 0.9784, 0.3509, 0.9784, 0.3509, 0.9729, 0.3509, 0.9855, 0.3509, 0.98, 0.6663, 0.98, 0.6662, 0.9855, 0.8319, 0.9238, 0.8269, 0.9238, 0.8269, 0.8616, 0.8319, 0.8616, 0.3493, 0.86, 0.0007966, 0.86, 0.0007966, 0.7978, 0.3493, 0.7978, 0.9788, 0.2521, 0.9738, 0.2521, 0.9738, 0.1898, 0.9788, 0.1898, 5.6, 1.0, 2.861e-06, 1.0, 2.384e-06, 0.0, 5.6, 0.0, 0.9832, 0.98, 0.9832, 0.9855, 0.6679, 0.9855, 0.6679, 0.98, 0.3509, 0.9926, 0.3509, 0.9871, 0.6663, 0.9871, 0.6662, 0.9926, 0.9367, 0.2545, 0.9317, 0.2545, 0.9317, 0.1923, 0.9367, 0.1923, 1.8, 1.0, 1.693e-05, 1.0, 1.693e-05, 0.0, 1.8, 0.0, 0.54, 1.0, 0.46, 1.0, 0.46, 2.828e-05, 0.54, 2.828e-05, 1.001, 1.0, -0.7983, 1.0, -0.7983, 0.0, 1.001, 0.0, 0.1144, 0.983, 0.1144, 0.978, 0.2265, 0.978, 0.2265, 0.983, 0.3438, 0.978, 0.3438, 0.983, 0.2318, 0.983, 0.2318, 0.978, 0.9747, 0.06304, 0.9697, 0.06304, 0.9697, 0.0, 0.9747, 0.0, 1.35, 1.0, -0.3499, 1.0, -0.3499, 0.0, 1.35, 0.0, 0.9747, 0.1269, 0.9697, 0.1269, 0.9697, 0.06463, 0.9747, 0.06463, 0.9865, 0.7323, 0.8769, 0.7323, 0.8769, 0.6701, 0.9865, 0.6701, 0.2318, 0.9896, 0.2318, 0.9846, 0.3413, 0.9846, 0.3413, 0.9896, 0.224, 0.9846, 0.224, 0.9895, 0.1144, 0.9895, 0.1144, 0.9846, 0.3376, 0.9238, 0.3326, 0.9238, 0.3326, 0.8616, 0.3376, 0.8616, 1.05, 1.0, -0.04989, 1.0, -0.04989, 0.0, 1.05, 0.0, 0.9747, 0.4761, 0.9697, 0.4761, 0.9697, 0.4139, 0.9747, 0.4139, 0.8769, 0.7339, 0.9441, 0.7339, 0.9441, 0.7962, 0.8769, 0.7962, 0.9831, 0.8719, 0.9831, 0.8769, 0.9159, 0.8769, 0.9159, 0.8719, 0.0007966, 0.9942, 0.0007967, 0.9892, 0.06801, 0.9892, 0.06801, 0.9942, 0.331, 0.9238, 0.326, 0.9238, 0.326, 0.8616, 0.331, 0.8616, 0.955, 0.4132, 0.8878, 0.4132, 0.8878, 0.3509, 0.955, 0.3509, 0.9747, 0.4123, 0.9697, 0.4123, 0.9697, 0.35, 0.9747, 0.35, 1.05, 1.0, -0.04989, 1.0, -0.04989, 0.0, 1.05, 0.0, 0.9831, 0.8785, 0.9831, 0.8835, 0.9159, 0.8835, 0.9159, 0.8785, 0.9159, 0.8703, 0.9159, 0.8654, 0.9831, 0.8654, 0.9831, 0.8703, 0.142, 0.5389, 7.831e-05, 0.5389, 7.832e-05, 0.4518, 0.142, 0.4518, 0.4729, 0.9648, 0.4729, 0.9598, 0.5426, 0.9598, 0.5426, 0.9648, 0.9616, 0.05059, 0.9616, 0.07797, 0.9566, 0.07797, 0.9566, 0.05059, 5.675, 0.7812, 3.595, 0.7812, 3.595, 0.0, 5.675, 0.0, 0.8305, 0.9664, 0.8305, 0.9713, 0.7011, 0.9713, 0.7011, 0.9664, 0.5426, 0.9648, 0.5426, 0.9598, 0.57, 0.9598, 0.57, 0.9648, 5.675, 1.0, 3.595, 1.0, 3.595, 0.7812, 5.675, 0.7812, 3.595, 1.0, 3.155, 1.0, 3.155, 0.7812, 3.595, 0.7812, 0.9772, 0.9736, 0.9722, 0.9736, 0.9722, 0.9612, 0.9772, 0.9612, 0.5552, 1.0, 0.07524, 1.0, 0.07524, 0.7812, 0.5552, 0.7812, 0.8385, 0.9238, 0.8335, 0.9238, 0.8335, 0.9114, 0.8385, 0.9114, 2.155, 0.7812, 0.07524, 0.7812, 0.07524, 0.0, 2.155, 0.0, 3.715, 0.7812, 2.595, 0.7812, 2.595, 0.0, 3.715, 0.0, 2.595, 1.0, 2.155, 1.0, 2.155, 0.7812, 2.595, 0.7812, 3.715, 1.0, 2.595, 1.0, 2.595, 0.7812, 3.715, 0.7812, 2.155, 1.0, 0.07524, 1.0, 0.07524, 0.7812, 2.155, 0.7812, 0.9616, 0.0, 0.9616, 0.05059, 0.9566, 0.05059, 0.9566, 0.0, 0.9616, 0.07797, 0.9616, 0.1278, 0.9566, 0.1278, 0.9566, 0.07797, 4.755, 1.0, 4.155, 1.0, 4.155, 0.7812, 4.755, 0.7812, 4.755, 0.7812, 4.155, 0.7812, 4.155, 0.0, 4.755, 0.0, 2.035, 1.0, 1.595, 1.0, 1.595, 0.7812, 2.035, 0.7812, 0.4082, 0.9648, 0.4082, 0.9598, 0.4455, 0.9598, 0.4455, 0.9648, 3.155, 0.7812, 2.035, 0.7812, 2.035, 0.0, 3.155, 0.0, 0.9856, 0.8982, 0.9856, 0.9032, 0.9159, 0.9032, 0.9159, 0.8982, 3.155, 1.0, 2.035, 1.0, 2.035, 0.7812, 3.155, 0.7812, 4.155, 1.0, 3.715, 1.0, 3.715, 0.7812, 4.155, 0.7812, 0.4455, 0.9648, 0.4455, 0.9598, 0.4729, 0.9598, 0.4729, 0.9648, 0.9616, 0.4272, 0.9616, 0.477, 0.9566, 0.477, 0.9566, 0.4272, 0.9616, 0.35, 0.9616, 0.3998, 0.9566, 0.3998, 0.9566, 0.35, 0.9616, 0.3998, 0.9616, 0.4272, 0.9566, 0.4272, 0.9566, 0.3998, 0.3808, 0.9648, 0.3808, 0.9598, 0.4082, 0.9598, 0.4082, 0.9648, 3.075, 1.0, 2.595, 1.0, 2.595, 0.7812, 3.075, 0.7812, 5.195, 1.0, 4.755, 1.0, 4.755, 0.7812, 5.195, 0.7812, 1.595, 1.0, 0.9952, 1.0, 0.9952, 0.7812, 1.595, 0.7812, 0.9874, 0.3315, 0.9874, 0.3365, 0.95, 0.3365, 0.95, 0.3315, 1.595, 0.7812, 0.9952, 0.7812, 0.9952, 0.0, 1.595, 0.0, 5.675, 1.0, 5.195, 1.0, 5.195, 0.7812, 5.675, 0.7812, 5.675, 0.7812, 5.195, 0.7812, 5.195, 0.0, 5.675, 0.0, 0.3509, 0.9648, 0.3509, 0.9598, 0.3808, 0.9598, 0.3808, 0.9648, 0.9952, 1.0, 0.5552, 1.0, 0.5552, 0.7812, 0.9952, 0.7812, 0.9952, 1.0, 0.5552, 1.0, 0.5552, 0.7812, 0.9952, 0.7812, 5.675, 1.0, 5.195, 1.0, 5.195, 0.7812, 5.675, 0.7812, 0.9799, 0.3381, 0.9799, 0.3431, 0.95, 0.3431, 0.95, 0.3381, 2.235, 1.0, 0.9952, 1.0, 0.9952, 0.7812, 2.235, 0.7812, 0.9654, 0.8111, 0.9654, 0.7837, 0.9704, 0.7837, 0.9704, 0.8111, 0.9654, 0.7837, 0.9654, 0.7339, 0.9704, 0.7339, 0.9704, 0.7837, 0.9632, 0.477, 0.9632, 0.4272, 0.9681, 0.4272, 0.9681, 0.477, 0.9632, 0.4272, 0.9632, 0.3998, 0.9681, 0.3998, 0.9681, 0.4272, 0.9632, 0.3998, 0.9632, 0.35, 0.9681, 0.35, 0.9681, 0.3998, 5.675, 0.7812, 5.195, 0.7812, 5.195, 0.0, 5.675, 0.0, 0.3509, 0.9713, 0.3509, 0.9664, 0.3808, 0.9664, 0.3808, 0.9713, 3.155, 1.0, 2.675, 1.0, 2.675, 0.7812, 3.155, 0.7812, 0.3808, 0.9713, 0.3808, 0.9664, 0.4082, 0.9664, 0.4082, 0.9713, 3.515, 1.0, 3.075, 1.0, 3.075, 0.7812, 3.515, 0.7812, 0.9632, 0.1278, 0.9632, 0.07797, 0.9681, 0.07797, 0.9681, 0.1278, 0.9632, 0.05059, 0.9632, 0.0, 0.9681, 0.0, 0.9681, 0.05059, 0.993, 0.9048, 0.993, 0.9098, 0.9159, 0.9098, 0.9159, 0.9048, 2.235, 0.7812, 0.9952, 0.7812, 0.9952, 0.0, 2.235, 0.0, 0.9656, 0.1898, 0.9656, 0.2396, 0.9607, 0.2396, 0.9607, 0.1898, 0.9656, 0.267, 0.9656, 0.3168, 0.9607, 0.3168, 0.9607, 0.267, 4.755, 1.0, 3.515, 1.0, 3.515, 0.7812, 4.755, 0.7812, 5.195, 1.0, 4.755, 1.0, 4.755, 0.7812, 5.195, 0.7812, 2.155, 1.0, 0.07524, 1.0, 0.07524, 0.7812, 2.155, 0.7812, 4.755, 0.7812, 3.515, 0.7812, 3.515, 0.0, 4.755, 0.0, 0.5426, 0.9713, 0.5426, 0.9664, 0.57, 0.9664, 0.57, 0.9713, 0.9781, 0.5408, 0.9731, 0.5408, 0.9731, 0.5284, 0.9781, 0.5284, 3.075, 0.7812, 2.595, 0.7812, 2.595, 0.0, 3.075, 0.0, 0.8122, 0.9238, 0.8072, 0.9238, 0.8072, 0.9114, 0.8122, 0.9114, 2.675, 1.0, 2.235, 1.0, 2.235, 0.7812, 2.675, 0.7812, 0.4082, 0.9713, 0.4082, 0.9664, 0.4854, 0.9664, 0.4854, 0.9713, 3.155, 0.7812, 2.675, 0.7812, 2.675, 0.0, 3.155, 0.0, 0.2439, 0.9649, 0.2439, 0.9698, 0.1144, 0.9698, 0.1144, 0.9649, 2.595, 1.0, 2.155, 1.0, 2.155, 0.7812, 2.595, 0.7812, 0.9656, 0.2396, 0.9656, 0.267, 0.9607, 0.267, 0.9607, 0.2396, 0.5552, 1.0, 0.07524, 1.0, 0.07524, 0.7812, 0.5552, 0.7812, 5.675, 0.7812, 3.595, 0.7812, 3.595, 0.0, 5.675, 0.0, 0.5127, 0.9713, 0.5127, 0.9664, 0.5426, 0.9664, 0.5426, 0.9713, 0.9781, 0.5284, 0.9731, 0.5284, 0.9731, 0.4786, 0.9781, 0.4786, 2.155, 0.7812, 0.07524, 0.7812, 0.07524, 0.0, 2.155, 0.0, 3.595, 1.0, 3.155, 1.0, 3.155, 0.7812, 3.595, 0.7812, 5.675, 1.0, 3.595, 1.0, 3.595, 0.7812, 5.675, 0.7812, 0.4854, 0.9713, 0.4854, 0.9664, 0.5127, 0.9664, 0.5127, 0.9713, 0.9654, 0.8609, 0.9654, 0.8111, 0.9704, 0.8111, 0.9704, 0.8609, 0.9632, 0.07797, 0.9632, 0.05059, 0.9681, 0.05059, 0.9681, 0.07797, 0.57, 0.9713, 0.57, 0.9664, 0.6995, 0.9664, 0.6995, 0.9713, 0.8122, 0.9114, 0.8072, 0.9114, 0.8072, 0.8616, 0.8122, 0.8616, 0.5552, 0.7812, 0.07524, 0.7812, 0.07524, 0.0, 0.5552, 0.0, 0.3808, 0.9942, 0.3808, 0.9992, 0.3509, 0.9992, 0.3509, 0.9942, 0.3442, 0.9238, 0.3392, 0.9238, 0.3392, 0.8616, 0.3442, 0.8616, 1.7, 1.0, -0.6998, 1.0, -0.6998, 0.0, 1.7, 0.0, 0.977, 0.7962, 0.972, 0.7962, 0.972, 0.7339, 0.977, 0.7339, 1.7, 1.0, -0.6998, 1.0, -0.6998, 0.0, 1.7, 0.0, 0.8316, 0.9516, 0.8316, 0.9565, 0.6822, 0.9565, 0.6822, 0.9516, 0.6822, 0.95, 0.6822, 0.945, 0.8316, 0.945, 0.8316, 0.95, 0.7599, 1.0, 1.109e-05, 1.0, 1.109e-05, 0.7812, 0.7599, 0.7812, 0.9836, 0.8632, 0.9786, 0.8632, 0.9786, 0.8507, 0.9836, 0.8507, 0.7799, 1.0, 1.097e-05, 1.0, 1.097e-05, 0.7812, 0.7799, 0.7812, 0.9836, 0.8491, 0.9786, 0.8491, 0.9786, 0.8367, 0.9836, 0.8367, 2.8, 1.0, 2.04, 1.0, 2.04, 0.7812, 2.8, 0.7812, 1.24, 1.0, 0.7599, 1.0, 0.7599, 0.7812, 1.24, 0.7812, 0.2617, 0.9912, 0.2617, 0.9962, 0.2318, 0.9962, 0.2318, 0.9912, 1.58, 0.7812, 1.24, 0.7812, 1.24, 0.0, 1.58, 0.0, 0.3438, 0.9254, 0.3438, 0.9304, 0.3226, 0.9304, 0.3226, 0.9254, 1.58, 1.0, 1.24, 1.0, 1.24, 0.7812, 1.58, 0.7812, 2.8, 1.0, 2.02, 1.0, 2.02, 0.7812, 2.8, 0.7812, 0.3493, 0.945, 0.3493, 0.95, 0.3008, 0.95, 0.3008, 0.945, 2.8, 0.7812, 2.02, 0.7812, 2.02, 0.0, 2.8, 0.0, 1.22, 1.0, 0.7799, 1.0, 0.7799, 0.7812, 1.22, 0.7812, 0.3226, 0.937, 0.3226, 0.932, 0.3438, 0.932, 0.3438, 0.937, 2.02, 1.0, 1.58, 1.0, 1.58, 0.7812, 2.02, 0.7812, 0.56, 0.9942, 0.56, 0.9992, 0.5326, 0.9992, 0.5326, 0.9942, 0.1144, 0.9961, 0.1144, 0.9911, 0.1617, 0.9911, 0.1617, 0.9961, 0.9813, 0.4014, 0.9813, 0.4512, 0.9763, 0.4512, 0.9763, 0.4014, 2.8, 0.7812, 2.04, 0.7812, 2.04, 0.0, 2.8, 0.0, 2.04, 1.0, 1.56, 1.0, 1.56, 0.7812, 2.04, 0.7812, 1.56, 0.7812, 1.22, 0.7812, 1.22, 0.0, 1.56, 0.0, 1.56, 1.0, 1.22, 1.0, 1.22, 0.7812, 1.56, 0.7812, 0.9763, 0.3998, 0.9763, 0.35, 0.9813, 0.35, 0.9813, 0.3998, 0.531, 0.9992, 0.5036, 0.9992, 0.5036, 0.9942, 0.531, 0.9942, 0.9822, 0.5424, 0.9822, 0.5922, 0.9772, 0.5922, 0.9772, 0.5424, 0.09948, 0.9942, 0.06961, 0.9942, 0.06961, 0.9892, 0.09948, 0.9892, 0.8401, 0.9752, 0.8401, 0.9254, 0.8451, 0.9254, 0.8451, 0.9752, 1.43, 1.0, -1.192e-06, 1.0, -1.192e-06, 0.7812, 1.43, 0.7812, 0.4557, 0.5648, 0.4359, 0.5648, 0.4359, 0.5153, 0.4557, 0.5153, 0.5643, 0.2475, 0.5445, 0.2475, 0.5445, 0.198, 0.5643, 0.198, 2.2, 1.0, 1.87, 1.0, 1.87, 0.7812, 2.2, 0.7812, 0.5443, 0.4953, 0.5443, 0.5151, 0.4627, 0.5151, 0.4627, 0.4953, 2.2, 0.7812, 1.87, 0.7812, 1.87, 0.0, 2.2, 0.0, 0.0001226, 0.5351, 0.0001225, 0.5153, 0.3538, 0.5153, 0.3538, 0.5351, 1.87, 1.0, 1.43, 1.0, 1.43, 0.7812, 1.87, 0.7812, 0.4627, 0.4953, 0.4627, 0.5151, 0.3538, 0.5151, 0.3538, 0.4953, 0.5643, 0.4953, 0.5643, 0.6932, 0.5445, 0.6932, 0.5445, 0.4953, 0.5643, 0.6932, 0.5643, 0.802, 0.5445, 0.802, 0.5445, 0.6932, -0.8698, 0.7812, -1.2, 0.7812, -1.2, 0.0, -0.8698, 0.0, 0.3541, 0.5351, 0.3541, 0.5153, 0.4357, 0.5153, 0.4357, 0.5351, -0.8698, 1.0, -1.2, 1.0, -1.2, 0.7812, -0.8698, 0.7812, -0.4298, 1.0, -0.8698, 1.0, -0.8698, 0.7812, -0.4298, 0.7812, 1.0, 0.7812, -0.4298, 0.7812, -0.4298, 0.0, 1.0, 0.0, 1.0, 1.0, -0.4298, 1.0, -0.4298, 0.7812, 1.0, 0.7812, 0.5643, 0.802, 0.5643, 0.9999, 0.5445, 0.9999, 0.5445, 0.802, 1.289, 1.0, 7.823e-07, 1.0, 7.823e-07, 0.7812, 1.289, 0.7812, 0.9838, 0.9752, 0.9788, 0.9752, 0.9788, 0.9628, 0.9838, 0.9628, 0.9847, 0.491, 0.9797, 0.491, 0.9797, 0.4786, 0.9847, 0.4786, 0.2224, 1.0, 2.758e-05, 1.0, 2.758e-05, 0.7812, 0.2224, 0.7812, 0.9847, 0.5332, 0.9797, 0.5332, 0.9797, 0.5207, 0.9847, 0.5207, 1.018, 1.0, 2.746e-05, 1.0, 2.746e-05, 0.7812, 1.018, 0.7812, 0.8381, 0.9574, 0.8332, 0.9574, 0.8332, 0.945, 0.8381, 0.945, 1.758, 1.0, 1.289, 1.0, 1.289, 0.7812, 1.758, 0.7812, 0.2931, 0.9912, 0.2931, 0.9962, 0.2632, 0.9962, 0.2632, 0.9912, 0.2529, 0.9633, 0.2529, 0.9583, 0.3351, 0.9583, 0.3351, 0.9633, 2.461, 0.7812, 1.758, 0.7812, 1.758, 0.0, 2.461, 0.0, 0.9948, 0.3249, 0.9948, 0.3299, 0.95, 0.3299, 0.95, 0.3249, 2.461, 1.0, 1.758, 1.0, 1.758, 0.7812, 2.461, 0.7812, 5.0, 1.0, 2.929, 1.0, 2.929, 0.7812, 5.0, 0.7812, 0.2513, 0.9583, 0.2513, 0.9633, 0.1144, 0.9633, 0.1144, 0.9583, 5.0, 0.7812, 2.929, 0.7812, 2.929, 0.0, 5.0, 0.0, 2.929, 1.0, 2.461, 1.0, 2.461, 0.7812, 2.929, 0.7812, 0.3246, 0.9912, 0.3246, 0.9962, 0.2947, 0.9962, 0.2947, 0.9912, 0.95, 0.05059, 0.95, 0.0, 0.955, 0.0, 0.955, 0.05059, 0.95, 0.08046, 0.95, 0.05059, 0.955, 0.05059, 0.955, 0.08046, 2.103, 0.7812, -1.347e-05, 0.7812, -1.395e-05, 0.0, 2.103, 0.0, 2.103, 1.0, -1.347e-05, 1.0, -1.347e-05, 0.7812, 2.103, 0.7812, 5.0, 1.0, 3.769, 1.0, 3.769, 0.7812, 5.0, 0.7812, 0.95, 0.1303, 0.95, 0.08046, 0.955, 0.08046, 0.955, 0.1303, 5.0, 0.7812, 3.769, 0.7812, 3.769, 0.0, 5.0, 0.0, 3.769, 1.0, 3.293, 1.0, 3.293, 0.7812, 3.769, 0.7812, 2.579, 1.0, 2.103, 1.0, 2.103, 0.7812, 2.579, 0.7812, 3.293, 0.7812, 2.579, 0.7812, 2.579, 0.0, 3.293, 0.0, 0.95, 0.1368, 0.95, 0.1318, 0.9948, 0.1318, 0.9948, 0.1368, 3.293, 1.0, 2.579, 1.0, 2.579, 0.7812, 3.293, 0.7812, 0.9507, 0.7339, 0.9507, 0.7837, 0.9457, 0.7837, 0.9457, 0.7339, 0.9507, 0.7837, 0.9507, 0.8136, 0.9457, 0.8136, 0.9457, 0.7837, 0.9507, 0.8136, 0.9507, 0.8634, 0.9457, 0.8634, 0.9457, 0.8136, 1.7, 1.0, 0.6819, 1.0, 0.6819, 0.7812, 1.7, 0.7812, 0.9159, 0.8966, 0.9159, 0.8917, 0.9849, 0.8917, 0.9849, 0.8966, 1.7, 0.7812, 0.6819, 0.7812, 0.6819, 0.0, 1.7, 0.0, 0.6819, 1.0, 0.2224, 1.0, 0.2224, 0.7812, 0.6819, 0.7812, 0.4132, 0.9992, 0.4132, 0.9942, 0.4422, 0.9942, 0.4422, 0.9992, 0.9591, 0.2686, 0.9591, 0.3184, 0.9541, 0.3184, 0.9541, 0.2686, 1.018, 0.7812, 2.746e-05, 0.7812, 2.746e-05, 0.0, 1.018, 0.0, 0.9849, 0.8851, 0.9849, 0.8901, 0.9159, 0.8901, 0.9159, 0.8851, 1.477, 1.0, 1.018, 1.0, 1.018, 0.7812, 1.477, 0.7812, 1.7, 0.7812, 1.477, 0.7812, 1.477, 0.0, 1.7, 0.0, 0.9903, 0.4594, 0.9903, 0.4644, 0.9763, 0.4644, 0.9763, 0.4594, 1.7, 1.0, 1.477, 1.0, 1.477, 0.7812, 1.7, 0.7812, 0.9591, 0.1898, 0.9591, 0.2396, 0.9541, 0.2396, 0.9541, 0.1898, 0.9591, 0.2396, 0.9591, 0.2686, 0.9541, 0.2686, 0.9541, 0.2396, 0.502, 0.9942, 0.502, 0.9992, 0.4737, 0.9992, 0.4737, 0.9942, 0.9999, 0.7812, 0.7549, 0.7812, 0.7549, 0.0, 0.9999, 0.0, 0.8371, 0.932, 0.8371, 0.937, 0.8219, 0.937, 0.8219, 0.932, 0.9999, 1.0, 0.7549, 1.0, 0.7549, 0.7812, 0.9999, 0.7812, 0.7549, 1.0, 0.3, 1.0, 0.3, 0.7812, 0.7549, 0.7812, 0.3, 1.0, 0.0001015, 1.0, 0.0001015, 0.7812, 0.3, 0.7812, 0.9847, 0.5051, 0.9797, 0.5051, 0.9797, 0.4926, 0.9847, 0.4926, 0.2451, 1.0, 0.0001001, 1.0, 0.0001001, 0.7812, 0.2451, 0.7812, 0.9847, 0.5191, 0.9797, 0.5191, 0.9797, 0.5067, 0.9847, 0.5067, 0.9763, 0.1269, 0.9763, 0.07708, 0.9813, 0.07708, 0.9813, 0.1269, 0.2451, 0.7812, 0.0001001, 0.7812, 9.99e-05, 0.0, 0.2451, 0.0, 0.8219, 0.9304, 0.8219, 0.9254, 0.8371, 0.9254, 0.8371, 0.9304, 0.9763, 0.07548, 0.9763, 0.0705, 0.995, 0.0705, 0.995, 0.07548, 0.4721, 0.9992, 0.4438, 0.9992, 0.4438, 0.9942, 0.4721, 0.9942, 0.9999, 0.7812, 0.7, 0.7812, 0.7, 0.0, 0.9999, 0.0, 0.7, 1.0, 0.2451, 1.0, 0.2451, 0.7812, 0.7, 0.7812, 0.9999, 1.0, 0.7, 1.0, 0.7, 0.7812, 0.9999, 0.7812, 0.9498, 0.1409, 0.9498, 0.1907, 0.9448, 0.1907, 0.9448, 0.1409, 0.9208, 0.8475, 0.9159, 0.8475, 0.9159, 0.7978, 0.9208, 0.7978, 1.86, 0.7812, -5.603e-06, 0.7812, -5.841e-06, 0.0, 1.86, 0.0, -2.529, 0.7812, -2.999, 0.7812, -2.999, 0.0, -2.529, 0.0, 0.2594, 0.9501, 0.2594, 0.9451, 0.2887, 0.9451, 0.2887, 0.9501, -2.529, 1.0, -2.999, 1.0, -2.999, 0.7812, -2.529, 0.7812, 1.86, 1.0, -5.364e-06, 1.0, -5.603e-06, 0.7812, 1.86, 0.7812, 0.9208, 0.86, 0.9159, 0.86, 0.9159, 0.8475, 0.9208, 0.8475, -2.059, 1.0, -2.529, 1.0, -2.529, 0.7812, -2.059, 0.7812, 0.2302, 0.9501, 0.2302, 0.9451, 0.2594, 0.9451, 0.2594, 0.9501, 0.9573, 0.813, 0.9573, 0.8628, 0.9523, 0.8628, 0.9523, 0.813, 0.8188, 0.9114, 0.8138, 0.9114, 0.8138, 0.8616, 0.8188, 0.8616, 0.2302, 0.9714, 0.2302, 0.9764, 0.1144, 0.9764, 0.1144, 0.9714, 0.8188, 0.9238, 0.8138, 0.9238, 0.8138, 0.9114, 0.8188, 0.9114, 2.33, 1.0, 1.86, 1.0, 1.86, 0.7812, 2.33, 0.7812, -0.1996, 1.0, -2.059, 1.0, -2.059, 0.7812, -0.1996, 0.7812, 0.1144, 0.9501, 0.1144, 0.9451, 0.2302, 0.9451, 0.2302, 0.9501, -0.1996, 0.7812, -2.059, 0.7812, -2.059, 0.0, -0.1996, 0.0, 2.8, 0.7812, 2.33, 0.7812, 2.33, 0.0, 2.8, 0.0, 0.4116, 0.9942, 0.4116, 0.9992, 0.3824, 0.9992, 0.3824, 0.9942, 2.8, 1.0, 2.33, 1.0, 2.33, 0.7812, 2.8, 0.7812, 0.9573, 0.7339, 0.9573, 0.7837, 0.9523, 0.7837, 0.9523, 0.7339, 0.9573, 0.7837, 0.9573, 0.813, 0.9523, 0.813, 0.9523, 0.7837])
me_plane_002.materials.append(mat_mat_floor)
me_plane_002.materials.append(mat_mat_wall)
me_plane_002.use_remesh_preserve_volume = False
me_plane_002.use_remesh_preserve_attributes = False
me_plane_002.use_mirror_vertex_groups = False
me_plane_002.update()
me_cube_002 = bpy.data.meshes.new('Cube.002')
me_cube_002.from_pydata([(-0.4, -0.4, 0.0), (-0.4, 0.4, 0.0), (0.4, 0.4, 0.0), (0.4, -0.4, 0.0), (-0.4, -0.4, 1.8), (-0.4, 0.4, 1.8), (0.4, 0.4, 1.8), (0.4, -0.4, 1.8)], [], [(4, 5, 1, 0), (5, 6, 2, 1), (6, 7, 3, 2), (7, 4, 0, 3), (0, 1, 2, 3), (7, 6, 5, 4)])
me_cube_002.use_remesh_preserve_volume = False
me_cube_002.use_remesh_preserve_attributes = False
me_cube_002.use_mirror_vertex_groups = False
me_cube_002.update()

# ---- objects
ob_sun_002 = bpy.data.objects.new('Sun.002', light_sun_002)
ob_sun_001 = bpy.data.objects.new('Sun.001', light_sun_001)
ob_sun = bpy.data.objects.new('Sun', light_sun)
ob_cube_014 = bpy.data.objects.new('Cube.014', me_cube_016)
ob_cube_013 = bpy.data.objects.new('Cube.013', me_cube_015)
ob_cube_012 = bpy.data.objects.new('Cube.012', me_cube_014)
ob_cube_011 = bpy.data.objects.new('Cube.011', me_cube_013)
ob_cube_010 = bpy.data.objects.new('Cube.010', me_cube_012)
ob_cube_009 = bpy.data.objects.new('Cube.009', me_cube_011)
ob_cube_008 = bpy.data.objects.new('Cube.008', me_cube_010)
ob_cube_007 = bpy.data.objects.new('Cube.007', me_cube_009)
ob_cube_006 = bpy.data.objects.new('Cube.006', me_cube_008)
ob_cube_005 = bpy.data.objects.new('Cube.005', me_cube_007)
ob_cube_004 = bpy.data.objects.new('Cube.004', me_cube_006)
ob_cube_003 = bpy.data.objects.new('Cube.003', me_cube_005)
ob_cube_002 = bpy.data.objects.new('Cube.002', me_cube_004)
ob_cube_001 = bpy.data.objects.new('Cube.001', me_cube_003)
ob_plane = bpy.data.objects.new('Plane', me_plane_002)
ob_cube = bpy.data.objects.new('Cube', me_cube_002)

# ---- transforms, parenting, visibility, modifiers, constraints
ob_sun_002.location = (-14.81, 1.334, 21.62)
ob_sun_002.rotation_euler = (4.841e-09, 0.2645, 0.6805)
ob_sun_002.lineart.crease_threshold = 0.0
ob_sun_001.location = (-14.81, 1.334, 21.62)
ob_sun_001.rotation_euler = (1.106e-08, -0.3925, -5.563e-08)
ob_sun_001.lineart.crease_threshold = 0.0
ob_sun.location = (-14.81, 1.334, 21.62)
ob_sun.rotation_euler = (4.841e-09, 0.2645, -0.8515)
ob_sun.lineart.crease_threshold = 0.0
ob_cube_014.location = (-17.7, 7.5, 0.0)
ob_cube_014.rotation_euler = (0.0, -0.0, -1.571)
ob_cube_014.lineart.crease_threshold = 0.0
ob_cube_013.location = (-11.1, 8.85, 0.0)
ob_cube_013.lineart.crease_threshold = 0.0
ob_cube_012.location = (-9.6, 5.6, 0.0)
ob_cube_012.rotation_euler = (0.0, -0.0, -1.571)
ob_cube_012.lineart.crease_threshold = 0.0
_m = ob_cube_012.modifiers.new('Mirror', 'MIRROR')
_m.use_axis = (True, True, False)
ob_cube_011.location = (-12.6, 5.6, 0.0)
ob_cube_011.rotation_euler = (0.0, -0.0, -1.571)
ob_cube_011.lineart.crease_threshold = 0.0
ob_cube_010.location = (10.6, 3.1, 0.0)
ob_cube_010.rotation_euler = (0.0, -0.0, -1.571)
ob_cube_010.lineart.crease_threshold = 0.0
ob_cube_009.location = (6.6, 8.25, 0.0)
ob_cube_009.lineart.crease_threshold = 0.0
ob_cube_008.location = (1.0, -3.9, 0.0)
ob_cube_008.rotation_euler = (0.0, -0.0, -1.571)
ob_cube_008.lineart.crease_threshold = 0.0
ob_cube_007.location = (-1.0, -3.9, 0.0)
ob_cube_007.rotation_euler = (0.0, -0.0, -1.571)
ob_cube_007.lineart.crease_threshold = 0.0
ob_cube_006.location = (3.6, -2.25, 0.0)
ob_cube_006.lineart.crease_threshold = 0.0
ob_cube_005.location = (-3.6, -2.25, 0.0)
ob_cube_005.lineart.crease_threshold = 0.0
ob_cube_004.location = (-3.6, 0.35, 0.0)
ob_cube_004.lineart.crease_threshold = 0.0
ob_cube_003.location = (3.6, 1.95, 0.0)
ob_cube_003.lineart.crease_threshold = 0.0
ob_cube_002.location = (3.6, 4.25, 0.0)
ob_cube_002.lineart.crease_threshold = 0.0
ob_cube_001.location = (-3.6, 4.25, 0.0)
ob_cube_001.lineart.crease_threshold = 0.0
ob_plane.location = (0.0, 0.0, 0.0)
ob_plane.lineart.crease_threshold = 0.0
ob_cube.location = (-0.8, 4.25, 0.0)
ob_cube.scale = (0.75, 0.75, 1.0)
ob_cube.lineart.crease_threshold = 0.0

# ---- collection membership
col_collection_1.objects.link(ob_sun_002)
col_collection_1.objects.link(ob_sun_001)
col_collection_1.objects.link(ob_sun)
col_collection_1.objects.link(ob_cube_014)
col_collection_1.objects.link(ob_cube_013)
col_collection_1.objects.link(ob_cube_012)
col_collection_1.objects.link(ob_cube_011)
col_collection_1.objects.link(ob_cube_010)
col_collection_1.objects.link(ob_cube_009)
col_collection_1.objects.link(ob_cube_008)
col_collection_1.objects.link(ob_cube_007)
col_collection_1.objects.link(ob_cube_006)
col_collection_1.objects.link(ob_cube_005)
col_collection_1.objects.link(ob_cube_004)
col_collection_1.objects.link(ob_cube_003)
col_collection_1.objects.link(ob_cube_002)
col_collection_1.objects.link(ob_cube_001)
col_collection_1.objects.link(ob_plane)
col_collection_1.objects.link(ob_cube)

# ---- scene / render settings (as saved in the file)
scene.frame_start = 1; scene.frame_end = 250; scene.frame_set(1)
scene.render.engine = 'BLENDER_EEVEE_NEXT'
scene.render.resolution_percentage = 50
scene.render.dither_intensity = 0.0
scene.cycles.use_denoising = False
scene.cycles.samples = 10
scene.cycles.sampling_pattern = 'TABULATED_SOBOL'
scene.cycles.light_sampling_threshold = 0.0
scene.cycles.use_adaptive_sampling = False
scene.cycles.use_light_tree = False
scene.cycles.blur_glossy = 0.0
scene.cycles.pixel_filter_type = 'GAUSSIAN'
scene.cycles.sample_clamp_indirect = 0.0
scene.view_settings.view_transform = 'Standard'
bpy.context.view_layer.update()

# ---- added for rendering (the .blend has no active camera): camera
cam_auto = bpy.data.cameras.new('AutoCamera')
cam_auto.lens = 50.0
cam_auto.sensor_width = 36.0
cam_auto.clip_end = 1000.0
ob_auto_camera = bpy.data.objects.new('AutoCamera', cam_auto)
scene.collection.objects.link(ob_auto_camera)
ob_auto_camera.location = (29.1611, -37.5433, 27.3789)
ob_auto_camera.rotation_euler = (1.09748, -7.21219e-08, 0.694738)
scene.camera = ob_auto_camera
bpy.context.view_layer.update()
